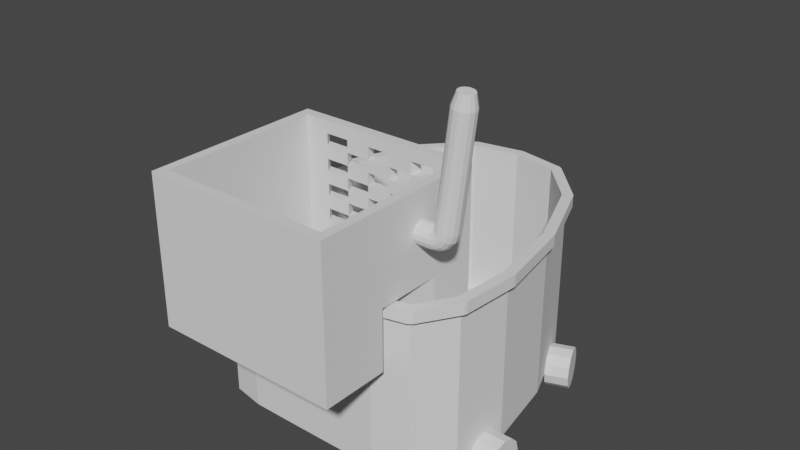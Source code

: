 # Source: mop_bucket.blend  (saved by Blender 3.3.6; exported with 4.5.12 LTS)
import bpy
from mathutils import Matrix  # noqa: F401  (used for matrix-valued properties, if any)

bpy.ops.wm.read_factory_settings(use_empty=True)
scene = bpy.context.scene
scene.name = 'Scene'

# ---- collections
col_collection = bpy.data.collections.new('Collection'); scene.collection.children.link(col_collection)

# ---- world
world_world = bpy.data.worlds.new('World'); scene.world = world_world
world_world.use_nodes = True; world_world.node_tree.nodes.clear()
_N = world_world.node_tree.nodes; _L = world_world.node_tree.links
n0 = _N.new('ShaderNodeOutputWorld'); n0.name = 'World Output'; n0.location = (300, 300)
n1 = _N.new('ShaderNodeBackground'); n1.name = 'Background'; n1.location = (10, 300)
n1.inputs[0].default_value = (0.05088, 0.05088, 0.05088, 1.0)
_L.new(n1.outputs[0], n0.inputs[0])
n0.is_active_output = True
world_world.color = (0.05088, 0.05088, 0.05088)
world_world.use_sun_shadow = False
world_world.sun_shadow_jitter_overblur = 0.0

# ---- meshes
me_cylinder = bpy.data.meshes.new('Cylinder')
me_cylinder.from_pydata([(0.0, 0.906, -0.195), (0.0, 0.8896, 0.4682), (0.1878, 0.8709, -0.195), (0.1797, 0.856, 0.4682), (0.3503, 0.6965, -0.195), (0.3364, 0.6878, 0.4682), (0.4655, 0.3959, -0.195), (0.4499, 0.3916, 0.4682), (0.5178, 0.08754, -0.195), (0.5016, 0.0868, 0.4682), (0.5001, -0.1423, -0.195), (0.4844, -0.1371, 0.4682), (0.4119, -0.2834, -0.195), (0.4018, -0.2692, 0.4682), (0.2737, -0.316, -0.195), (0.2718, -0.2999, 0.4682), (0.09555, -0.317, -0.195), (0.0955, -0.3009, 0.4682), (-0.09555, -0.317, -0.195), (-0.0955, -0.3009, 0.4682), (-0.2737, -0.316, -0.195), (-0.2723, -0.2999, 0.4682), (-0.3988, -0.2934, -0.195), (-0.3892, -0.2787, 0.4682), (-0.5001, -0.1423, -0.195), (-0.4844, -0.1368, 0.4682), (-0.5178, 0.08754, -0.195), (-0.5016, 0.0868, 0.4682), (-0.4655, 0.3959, -0.195), (-0.4499, 0.3916, 0.4682), (-0.3503, 0.6965, -0.195), (-0.3364, 0.6878, 0.4682), (-0.1878, 0.8709, -0.195), (-0.1797, 0.856, 0.4682), (0.0, 0.906, -0.195), (0.1878, 0.8709, -0.195), (0.3503, 0.6965, -0.195), (0.4655, 0.3959, -0.195), (0.5178, 0.08754, -0.195), (0.5001, -0.1423, -0.195), (0.4119, -0.2834, -0.195), (0.2737, -0.316, -0.195), (0.09555, -0.317, -0.195), (-0.09555, -0.317, -0.195), (-0.2737, -0.316, -0.195), (-0.3988, -0.2934, -0.195), (-0.5001, -0.1423, -0.195), (-0.5178, 0.08754, -0.195), (-0.4655, 0.3959, -0.195), (-0.3503, 0.6965, -0.195), (-0.1878, 0.8709, -0.195), (0.1878, 0.8709, 0.4682), (0.0, 0.906, 0.4682), (0.3503, 0.6965, 0.4682), (0.4655, 0.3959, 0.4682), (0.5178, 0.08754, 0.4682), (0.5001, -0.1423, 0.4682), (0.4119, -0.2834, 0.4682), (0.2737, -0.316, 0.4682), (0.09555, -0.317, 0.4682), (-0.09555, -0.317, 0.4682), (-0.2737, -0.316, 0.4682), (-0.3988, -0.2934, 0.4682), (-0.5001, -0.1423, 0.4682), (-0.5178, 0.08754, 0.4682), (-0.4655, 0.3959, 0.4682), (-0.3503, 0.6965, 0.4682), (-0.1878, 0.8709, 0.4682), (0.0, 0.8896, -0.195), (0.1797, 0.856, -0.195), (0.3364, 0.6878, -0.195), (0.4499, 0.3916, -0.195), (0.5016, 0.0868, -0.195), (0.4844, -0.1371, -0.195), (0.4018, -0.2692, -0.195), (0.2718, -0.2999, -0.195), (0.0955, -0.3009, -0.195), (-0.0955, -0.3009, -0.195), (-0.2723, -0.2999, -0.195), (-0.3892, -0.2787, -0.195), (-0.4844, -0.1368, -0.195), (-0.5016, 0.0868, -0.195), (-0.4499, 0.3916, -0.195), (-0.3364, 0.6878, -0.195), (-0.1797, 0.856, -0.195), (0.0, 0.906, 0.4231), (0.1878, 0.8709, 0.4231), (0.3503, 0.6965, 0.4231), (0.4655, 0.3959, 0.4231), (0.5178, 0.08754, 0.4231), (0.5001, -0.1423, 0.4231), (0.4119, -0.2834, 0.4231), (0.2737, -0.316, 0.4231), (0.09555, -0.317, 0.4231), (-0.09555, -0.317, 0.4231), (-0.2737, -0.316, 0.4231), (-0.3988, -0.2934, 0.4231), (-0.5001, -0.1423, 0.4231), (-0.5178, 0.08754, 0.4231), (-0.4655, 0.3959, 0.4231), (-0.3503, 0.6965, 0.4231), (-0.1878, 0.8709, 0.4231), (0.1924, 0.8954, 0.4682), (0.004594, 0.9305, 0.4682), (0.004594, 0.9305, 0.4231), (0.1924, 0.8954, 0.4231), (-0.004594, 0.9305, 0.4231), (-0.004594, 0.9305, 0.4682), (-0.1924, 0.8954, 0.4682), (-0.1924, 0.8954, 0.4231), (-0.2061, 0.8879, 0.4682), (-0.3686, 0.7136, 0.4682), (-0.3686, 0.7136, 0.4231), (-0.2061, 0.8879, 0.4231), (-0.3737, 0.7055, 0.4682), (-0.4888, 0.4048, 0.4682), (-0.4888, 0.4048, 0.4231), (-0.3737, 0.7055, 0.4231), (-0.4901, 0.4001, 0.4682), (-0.5424, 0.09172, 0.4682), (-0.5424, 0.09172, 0.4231), (-0.4901, 0.4001, 0.4231), (-0.5427, 0.08563, 0.4682), (-0.5251, -0.1442, 0.4682), (-0.5251, -0.1442, 0.4231), (-0.5427, 0.08563, 0.4231), (-0.5209, -0.1562, 0.4682), (-0.4196, -0.3073, 0.4682), (-0.4196, -0.3073, 0.4231), (-0.5209, -0.1562, 0.4231), (-0.2739, -0.341, 0.4682), (-0.09569, -0.342, 0.4682), (-0.09569, -0.342, 0.4231), (-0.2739, -0.341, 0.4231), (-0.4033, -0.318, 0.4682), (-0.2782, -0.3406, 0.4682), (-0.2782, -0.3406, 0.4231), (-0.4033, -0.318, 0.4231), (-0.09555, -0.342, 0.4682), (0.09555, -0.342, 0.4682), (0.09555, -0.342, 0.4231), (-0.09555, -0.342, 0.4231), (0.09569, -0.342, 0.4682), (0.2739, -0.341, 0.4682), (0.2739, -0.341, 0.4231), (0.09569, -0.342, 0.4231), (0.2795, -0.3403, 0.4682), (0.4177, -0.3077, 0.4682), (0.4177, -0.3077, 0.4231), (0.2795, -0.3403, 0.4231), (0.4331, -0.2967, 0.4682), (0.5213, -0.1556, 0.4682), (0.5213, -0.1556, 0.4231), (0.4331, -0.2967, 0.4231), (0.5251, -0.1442, 0.4682), (0.5427, 0.08563, 0.4682), (0.5427, 0.08563, 0.4231), (0.5251, -0.1442, 0.4231), (0.5424, 0.09172, 0.4682), (0.4901, 0.4001, 0.4682), (0.4901, 0.4001, 0.4231), (0.5424, 0.09172, 0.4231), (0.4888, 0.4048, 0.4682), (0.3737, 0.7055, 0.4682), (0.3737, 0.7055, 0.4231), (0.4888, 0.4048, 0.4231), (0.3686, 0.7136, 0.4682), (0.2061, 0.8879, 0.4682), (0.2061, 0.8879, 0.4231), (0.3686, 0.7136, 0.4231)], [], [(52, 51, 102, 103), (116, 121, 118, 115), (99, 121, 116), (55, 56, 154, 155), (115, 118, 65), (112, 117, 114, 111), (59, 93, 145, 142), (60, 94, 141, 138), (66, 111, 114), (61, 62, 134, 135), (62, 63, 126, 127), (100, 117, 112), (113, 110, 108, 109), (100, 99, 116, 117), (33, 31, 83, 84), (113, 109, 101), (108, 110, 67), (1, 33, 84, 68), (1, 3, 51, 52), (3, 5, 53, 51), (5, 7, 54, 53), (7, 9, 55, 54), (9, 11, 56, 55), (11, 13, 57, 56), (13, 15, 58, 57), (15, 17, 59, 58), (17, 19, 60, 59), (19, 21, 61, 60), (21, 23, 62, 61), (23, 25, 63, 62), (25, 27, 64, 63), (27, 29, 65, 64), (29, 31, 66, 65), (31, 33, 67, 66), (33, 1, 52, 67), (69, 68, 34, 35), (70, 69, 35, 36), (71, 70, 36, 37), (72, 71, 37, 38), (73, 72, 38, 39), (74, 73, 39, 40), (75, 74, 40, 41), (76, 75, 41, 42), (77, 76, 42, 43), (78, 77, 43, 44), (79, 78, 44, 45), (80, 79, 45, 46), (81, 80, 46, 47), (82, 81, 47, 48), (83, 82, 48, 49), (84, 83, 49, 50), (68, 84, 50, 34), (31, 29, 82, 83), (29, 27, 81, 82), (27, 25, 80, 81), (25, 23, 79, 80), (23, 21, 78, 79), (21, 19, 77, 78), (19, 17, 76, 77), (17, 15, 75, 76), (15, 13, 74, 75), (13, 11, 73, 74), (11, 9, 72, 73), (9, 7, 71, 72), (7, 5, 70, 71), (5, 3, 69, 70), (3, 1, 68, 69), (69, 68, 84, 83, 82, 81, 80, 79, 78, 77, 76, 75, 74, 73, 72, 71, 70), (32, 101, 85, 0), (30, 100, 101, 32), (28, 99, 100, 30), (26, 98, 99, 28), (24, 97, 98, 26), (22, 96, 97, 24), (20, 95, 96, 22), (18, 94, 95, 20), (16, 93, 94, 18), (14, 92, 93, 16), (12, 91, 92, 14), (10, 90, 91, 12), (8, 89, 90, 10), (6, 88, 89, 8), (4, 87, 88, 6), (2, 86, 87, 4), (0, 85, 86, 2), (104, 103, 102, 105), (86, 85, 104, 105), (107, 103, 104, 106), (107, 52, 103), (109, 108, 107, 106), (104, 85, 106), (85, 101, 109, 106), (67, 52, 107, 108), (112, 111, 110, 113), (66, 67, 110, 111), (168, 105, 102, 167), (101, 100, 112, 113), (116, 115, 114, 117), (168, 86, 105), (102, 51, 167), (65, 66, 114, 115), (120, 119, 118, 121), (64, 65, 118, 119), (99, 98, 120, 121), (166, 163, 164, 169), (124, 123, 122, 125), (98, 97, 124, 125), (63, 64, 122, 123), (163, 166, 53), (128, 127, 126, 129), (169, 164, 87), (149, 146, 143, 144), (97, 96, 128, 129), (132, 131, 130, 133), (60, 61, 130, 131), (95, 94, 132, 133), (94, 60, 131, 132), (136, 135, 134, 137), (144, 92, 149), (96, 95, 136, 137), (146, 58, 143), (140, 139, 138, 141), (59, 60, 138, 139), (94, 93, 140, 141), (93, 59, 139, 140), (144, 143, 142, 145), (93, 92, 144, 145), (58, 59, 142, 143), (153, 150, 147, 148), (148, 147, 146, 149), (153, 148, 91), (92, 91, 148, 149), (57, 58, 146, 147), (152, 151, 150, 153), (91, 90, 152, 153), (56, 57, 150, 151), (90, 157, 152), (156, 155, 154, 157), (89, 161, 156), (90, 89, 156, 157), (154, 56, 151), (160, 159, 158, 161), (54, 55, 158, 159), (89, 88, 160, 161), (158, 55, 155), (164, 163, 162, 165), (53, 54, 162, 163), (88, 87, 164, 165), (159, 162, 54), (168, 167, 166, 169), (147, 150, 57), (87, 86, 168, 169), (51, 53, 166, 167), (154, 151, 152, 157), (158, 155, 156, 161), (88, 165, 160), (162, 159, 160, 165), (98, 125, 120), (119, 122, 64), (120, 125, 122, 119), (97, 129, 124), (123, 126, 63), (124, 129, 126, 123), (96, 137, 128), (62, 127, 134), (128, 137, 134, 127), (61, 135, 130), (133, 136, 95), (133, 130, 135, 136)])
_uv = me_cylinder.uv_layers.new(name='UVMap')
_uv.uv.foreach_set('vector', [0.25, 0.49, 0.3367, 0.4738, 0.3367, 0.4738, 0.25, 0.49, 0.1765, 0.966, 0.1765, 0.966, 0.1765, 1.0, 0.03516, 0.357, 0.1765, 0.966, 0.1765, 0.966, 0.1765, 0.966, 0.489, 0.2721, 0.4808, 0.1843, 0.4808, 0.1843, 0.489, 0.2721, 0.03516, 0.357, 0.03516, 0.357, 0.03516, 0.357, 0.1176, 0.966, 0.1176, 0.966, 0.1176, 1.0, 0.08831, 0.4274, 0.5294, 1.0, 0.5294, 0.966, 0.5294, 0.966, 0.5294, 1.0, 0.4706, 1.0, 0.4706, 0.966, 0.4706, 0.966, 0.4706, 1.0, 0.08831, 0.4274, 0.08831, 0.4274, 0.08831, 0.4274, 0.1237, 0.04595, 0.05848, 0.1054, 0.05848, 0.1054, 0.1237, 0.04595, 0.05848, 0.1054, 0.01916, 0.1843, 0.01916, 0.1843, 0.05848, 0.1054, 0.1176, 0.966, 0.1176, 0.966, 0.1176, 0.966, 0.05882, 0.966, 0.05882, 1.0, 0.1633, 0.4738, 0.05882, 0.966, 0.1176, 0.966, 0.1765, 0.966, 0.1765, 0.966, 0.1176, 0.966, 0.1671, 0.4697, 0.09473, 0.4248, 0.5947, 0.4248, 0.6671, 0.4697, 0.05882, 0.966, 0.05882, 0.966, 0.05882, 0.966, 0.1633, 0.4738, 0.1633, 0.4738, 0.1633, 0.4738, 0.25, 0.4844, 0.1671, 0.4697, 0.6671, 0.4697, 0.75, 0.4844, 0.25, 0.4844, 0.3329, 0.4697, 0.3367, 0.4738, 0.25, 0.49, 0.3329, 0.4697, 0.4053, 0.4248, 0.4117, 0.4274, 0.3367, 0.4738, 0.4053, 0.4248, 0.4576, 0.3543, 0.4648, 0.357, 0.4117, 0.4274, 0.4576, 0.3543, 0.4815, 0.2694, 0.489, 0.2721, 0.4648, 0.357, 0.4815, 0.2694, 0.4736, 0.1834, 0.4808, 0.1843, 0.489, 0.2721, 0.4736, 0.1834, 0.4367, 0.109, 0.4415, 0.1054, 0.4808, 0.1843, 0.4367, 0.109, 0.3755, 0.05531, 0.3763, 0.04595, 0.4415, 0.1054, 0.3755, 0.05531, 0.2941, 0.02458, 0.2941, 0.01409, 0.3763, 0.04595, 0.2941, 0.02458, 0.2059, 0.02461, 0.2059, 0.01409, 0.2941, 0.01409, 0.2059, 0.02461, 0.1238, 0.05606, 0.1237, 0.04595, 0.2059, 0.01409, 0.1238, 0.05606, 0.06389, 0.1083, 0.05848, 0.1054, 0.1237, 0.04595, 0.06389, 0.1083, 0.02607, 0.1839, 0.01916, 0.1843, 0.05848, 0.1054, 0.02607, 0.1839, 0.01847, 0.2694, 0.01102, 0.2721, 0.01916, 0.1843, 0.01847, 0.2694, 0.04236, 0.3543, 0.03516, 0.357, 0.01102, 0.2721, 0.04236, 0.3543, 0.09473, 0.4248, 0.08831, 0.4274, 0.03516, 0.357, 0.09473, 0.4248, 0.1671, 0.4697, 0.1633, 0.4738, 0.08831, 0.4274, 0.1671, 0.4697, 0.25, 0.4844, 0.25, 0.49, 0.1633, 0.4738, 0.8329, 0.4697, 0.75, 0.4844, 0.75, 0.49, 0.8367, 0.4738, 0.9053, 0.4248, 0.8329, 0.4697, 0.8367, 0.4738, 0.9117, 0.4274, 0.9576, 0.3543, 0.9053, 0.4248, 0.9117, 0.4274, 0.9648, 0.357, 0.9815, 0.2694, 0.9576, 0.3543, 0.9648, 0.357, 0.989, 0.2721, 0.9736, 0.1834, 0.9815, 0.2694, 0.989, 0.2721, 0.9808, 0.1843, 0.9367, 0.109, 0.9736, 0.1834, 0.9808, 0.1843, 0.9415, 0.1054, 0.8755, 0.05531, 0.9367, 0.109, 0.9415, 0.1054, 0.8763, 0.04595, 0.7941, 0.02458, 0.8755, 0.05531, 0.8763, 0.04595, 0.7941, 0.01409, 0.7059, 0.02461, 0.7941, 0.02458, 0.7941, 0.01409, 0.7059, 0.01409, 0.6238, 0.05606, 0.7059, 0.02461, 0.7059, 0.01409, 0.6237, 0.04595, 0.5639, 0.1083, 0.6238, 0.05606, 0.6237, 0.04595, 0.5585, 0.1054, 0.5261, 0.1839, 0.5639, 0.1083, 0.5585, 0.1054, 0.5192, 0.1843, 0.5185, 0.2694, 0.5261, 0.1839, 0.5192, 0.1843, 0.511, 0.2721, 0.5424, 0.3543, 0.5185, 0.2694, 0.511, 0.2721, 0.5352, 0.357, 0.5947, 0.4248, 0.5424, 0.3543, 0.5352, 0.357, 0.5883, 0.4274, 0.6671, 0.4697, 0.5947, 0.4248, 0.5883, 0.4274, 0.6633, 0.4738, 0.75, 0.4844, 0.6671, 0.4697, 0.6633, 0.4738, 0.75, 0.49, 0.09473, 0.4248, 0.04236, 0.3543, 0.5424, 0.3543, 0.5947, 0.4248, 0.04236, 0.3543, 0.01847, 0.2694, 0.5185, 0.2694, 0.5424, 0.3543, 0.01847, 0.2694, 0.02607, 0.1839, 0.5261, 0.1839, 0.5185, 0.2694, 0.02607, 0.1839, 0.06389, 0.1083, 0.5639, 0.1083, 0.5261, 0.1839, 0.06389, 0.1083, 0.1238, 0.05606, 0.6238, 0.05606, 0.5639, 0.1083, 0.1238, 0.05606, 0.2059, 0.02461, 0.7059, 0.02461, 0.6238, 0.05606, 0.2059, 0.02461, 0.2941, 0.02458, 0.7941, 0.02458, 0.7059, 0.02461, 0.2941, 0.02458, 0.3755, 0.05531, 0.8755, 0.05531, 0.7941, 0.02458, 0.3755, 0.05531, 0.4367, 0.109, 0.9367, 0.109, 0.8755, 0.05531, 0.4367, 0.109, 0.4736, 0.1834, 0.9736, 0.1834, 0.9367, 0.109, 0.4736, 0.1834, 0.4815, 0.2694, 0.9815, 0.2694, 0.9736, 0.1834, 0.4815, 0.2694, 0.4576, 0.3543, 0.9576, 0.3543, 0.9815, 0.2694, 0.4576, 0.3543, 0.4053, 0.4248, 0.9053, 0.4248, 0.9576, 0.3543, 0.4053, 0.4248, 0.3329, 0.4697, 0.8329, 0.4697, 0.9053, 0.4248, 0.3329, 0.4697, 0.25, 0.4844, 0.75, 0.4844, 0.8329, 0.4697, 0.0, 0.0, 0.0, 0.0, 0.0, 0.0, 0.0, 0.0, 0.0, 0.0, 0.0, 0.0, 0.0, 0.0, 0.0, 0.0, 0.0, 0.0, 0.0, 0.0, 0.0, 0.0, 0.0, 0.0, 0.0, 0.0, 0.0, 0.0, 0.0, 0.0, 0.0, 0.0, 0.0, 0.0, 0.05882, 0.5, 0.05882, 0.966, 5.215e-08, 0.966, 5.215e-08, 0.5, 0.1176, 0.5, 0.1176, 0.966, 0.05882, 0.966, 0.05882, 0.5, 0.1765, 0.5, 0.1765, 0.966, 0.1176, 0.966, 0.1176, 0.5, 0.2353, 0.5, 0.2353, 0.966, 0.1765, 0.966, 0.1765, 0.5, 0.2941, 0.5, 0.2941, 0.966, 0.2353, 0.966, 0.2353, 0.5, 0.3529, 0.5, 0.3529, 0.966, 0.2941, 0.966, 0.2941, 0.5, 0.4118, 0.5, 0.4118, 0.966, 0.3529, 0.966, 0.3529, 0.5, 0.4706, 0.5, 0.4706, 0.966, 0.4118, 0.966, 0.4118, 0.5, 0.5294, 0.5, 0.5294, 0.966, 0.4706, 0.966, 0.4706, 0.5, 0.5882, 0.5, 0.5882, 0.966, 0.5294, 0.966, 0.5294, 0.5, 0.6471, 0.5, 0.6471, 0.966, 0.5882, 0.966, 0.5882, 0.5, 0.7059, 0.5, 0.7059, 0.966, 0.6471, 0.966, 0.6471, 0.5, 0.7647, 0.5, 0.7647, 0.966, 0.7059, 0.966, 0.7059, 0.5, 0.8235, 0.5, 0.8235, 0.966, 0.7647, 0.966, 0.7647, 0.5, 0.8824, 0.5, 0.8824, 0.966, 0.8235, 0.966, 0.8235, 0.5, 0.9412, 0.5, 0.9412, 0.966, 0.8824, 0.966, 0.8824, 0.5, 1.0, 0.5, 1.0, 0.966, 0.9412, 0.966, 0.9412, 0.5, 1.0, 0.966, 1.0, 1.0, 0.9412, 1.0, 0.9412, 0.966, 0.9412, 0.966, 1.0, 0.966, 1.0, 0.966, 0.9412, 0.966, 5.215e-08, 1.0, 1.0, 1.0, 1.0, 0.966, 5.215e-08, 0.966, 0.25, 0.49, 0.25, 0.49, 0.25, 0.49, 0.05882, 0.966, 0.05882, 1.0, 5.215e-08, 1.0, 5.215e-08, 0.966, 1.0, 0.966, 1.0, 0.966, 5.215e-08, 0.966, 5.215e-08, 0.966, 0.05882, 0.966, 0.05882, 0.966, 5.215e-08, 0.966, 0.1633, 0.4738, 0.25, 0.49, 0.25, 0.49, 0.1633, 0.4738, 0.1176, 0.966, 0.1176, 1.0, 0.05882, 1.0, 0.05882, 0.966, 0.08831, 0.4274, 0.1633, 0.4738, 0.1633, 0.4738, 0.08831, 0.4274, 0.9412, 0.966, 0.9412, 0.966, 0.3367, 0.4738, 0.9412, 1.0, 0.05882, 0.966, 0.1176, 0.966, 0.1176, 0.966, 0.05882, 0.966, 0.1765, 0.966, 0.1765, 1.0, 0.1176, 1.0, 0.1176, 0.966, 0.9412, 0.966, 0.9412, 0.966, 0.9412, 0.966, 0.3367, 0.4738, 0.3367, 0.4738, 0.3367, 0.4738, 0.03516, 0.357, 0.08831, 0.4274, 0.08831, 0.4274, 0.03516, 0.357, 0.2353, 0.966, 0.2353, 1.0, 0.1765, 1.0, 0.1765, 0.966, 0.01102, 0.2721, 0.03516, 0.357, 0.03516, 0.357, 0.01102, 0.2721, 0.1765, 0.966, 0.2353, 0.966, 0.2353, 0.966, 0.1765, 0.966, 0.8824, 1.0, 0.8824, 1.0, 0.8824, 0.966, 0.8824, 0.966, 0.2941, 0.966, 0.2941, 1.0, 0.2353, 1.0, 0.2353, 0.966, 0.2353, 0.966, 0.2941, 0.966, 0.2941, 0.966, 0.2353, 0.966, 0.01916, 0.1843, 0.01102, 0.2721, 0.01102, 0.2721, 0.01916, 0.1843, 0.4117, 0.4274, 0.4117, 0.4274, 0.4117, 0.4274, 0.3529, 0.966, 0.3529, 1.0, 0.2941, 1.0, 0.2941, 0.966, 0.8824, 0.966, 0.8824, 0.966, 0.8824, 0.966, 0.5882, 0.966, 0.5882, 1.0, 0.3763, 0.04595, 0.5882, 0.966, 0.2941, 0.966, 0.3529, 0.966, 0.3529, 0.966, 0.2941, 0.966, 0.4706, 0.966, 0.4706, 1.0, 0.4118, 1.0, 0.4118, 0.966, 0.2059, 0.01409, 0.1237, 0.04595, 0.1237, 0.04595, 0.2059, 0.01409, 0.4118, 0.966, 0.4706, 0.966, 0.4706, 0.966, 0.4118, 0.966, 0.4706, 0.966, 0.4706, 1.0, 0.4706, 1.0, 0.4706, 0.966, 0.4118, 0.966, 0.4118, 1.0, 0.3529, 1.0, 0.3529, 0.966, 0.5882, 0.966, 0.5882, 0.966, 0.5882, 0.966, 0.3529, 0.966, 0.4118, 0.966, 0.4118, 0.966, 0.3529, 0.966, 0.3763, 0.04595, 0.3763, 0.04595, 0.3763, 0.04595, 0.5294, 0.966, 0.5294, 1.0, 0.4706, 1.0, 0.4706, 0.966, 0.2941, 0.01409, 0.2059, 0.01409, 0.2059, 0.01409, 0.2941, 0.01409, 0.4706, 0.966, 0.5294, 0.966, 0.5294, 0.966, 0.4706, 0.966, 0.5294, 0.966, 0.5294, 1.0, 0.5294, 1.0, 0.5294, 0.966, 0.5882, 0.966, 0.5882, 1.0, 0.5294, 1.0, 0.5294, 0.966, 0.5294, 0.966, 0.5882, 0.966, 0.5882, 0.966, 0.5294, 0.966, 0.3763, 0.04595, 0.2941, 0.01409, 0.2941, 0.01409, 0.3763, 0.04595, 0.6471, 0.966, 0.6471, 1.0, 0.4415, 0.1054, 0.6471, 0.966, 0.6471, 0.966, 0.6471, 1.0, 0.5882, 1.0, 0.5882, 0.966, 0.6471, 0.966, 0.6471, 0.966, 0.6471, 0.966, 0.5882, 0.966, 0.6471, 0.966, 0.6471, 0.966, 0.5882, 0.966, 0.4415, 0.1054, 0.3763, 0.04595, 0.3763, 0.04595, 0.4415, 0.1054, 0.7059, 0.966, 0.7059, 1.0, 0.6471, 1.0, 0.6471, 0.966, 0.6471, 0.966, 0.7059, 0.966, 0.7059, 0.966, 0.6471, 0.966, 0.4808, 0.1843, 0.4415, 0.1054, 0.4415, 0.1054, 0.4808, 0.1843, 0.7059, 0.966, 0.7059, 0.966, 0.7059, 0.966, 0.7647, 0.966, 0.7647, 1.0, 0.7059, 1.0, 0.7059, 0.966, 0.7647, 0.966, 0.7647, 0.966, 0.7647, 0.966, 0.7059, 0.966, 0.7647, 0.966, 0.7647, 0.966, 0.7059, 0.966, 0.4808, 0.1843, 0.4808, 0.1843, 0.4808, 0.1843, 0.8235, 0.966, 0.8235, 1.0, 0.7647, 1.0, 0.7647, 0.966, 0.4648, 0.357, 0.489, 0.2721, 0.489, 0.2721, 0.4648, 0.357, 0.7647, 0.966, 0.8235, 0.966, 0.8235, 0.966, 0.7647, 0.966, 0.489, 0.2721, 0.489, 0.2721, 0.489, 0.2721, 0.8824, 0.966, 0.8824, 1.0, 0.8235, 1.0, 0.8235, 0.966, 0.4117, 0.4274, 0.4648, 0.357, 0.4648, 0.357, 0.4117, 0.4274, 0.8235, 0.966, 0.8824, 0.966, 0.8824, 0.966, 0.8235, 0.966, 0.4648, 0.357, 0.4648, 0.357, 0.4648, 0.357, 0.9412, 0.966, 0.9412, 1.0, 0.8824, 1.0, 0.8824, 0.966, 0.4415, 0.1054, 0.4415, 0.1054, 0.4415, 0.1054, 0.8824, 0.966, 0.9412, 0.966, 0.9412, 0.966, 0.8824, 0.966, 0.3367, 0.4738, 0.4117, 0.4274, 0.4117, 0.4274, 0.3367, 0.4738, 0.7059, 1.0, 0.7059, 1.0, 0.7059, 0.966, 0.7059, 0.966, 0.7647, 1.0, 0.7647, 1.0, 0.7647, 0.966, 0.7647, 0.966, 0.8235, 0.966, 0.8235, 0.966, 0.8235, 0.966, 0.8235, 1.0, 0.8235, 1.0, 0.8235, 0.966, 0.8235, 0.966, 0.2353, 0.966, 0.2353, 0.966, 0.2353, 0.966, 0.01102, 0.2721, 0.01102, 0.2721, 0.01102, 0.2721, 0.2353, 0.966, 0.2353, 0.966, 0.2353, 1.0, 0.01102, 0.2721, 0.2941, 0.966, 0.2941, 0.966, 0.2941, 0.966, 0.01916, 0.1843, 0.01916, 0.1843, 0.01916, 0.1843, 0.2941, 0.966, 0.2941, 0.966, 0.2941, 1.0, 0.01916, 0.1843, 0.3529, 0.966, 0.3529, 0.966, 0.3529, 0.966, 0.05848, 0.1054, 0.05848, 0.1054, 0.05848, 0.1054, 0.3529, 0.966, 0.3529, 0.966, 0.3529, 1.0, 0.05848, 0.1054, 0.1237, 0.04595, 0.1237, 0.04595, 0.1237, 0.04595, 0.4118, 0.966, 0.4118, 0.966, 0.4118, 0.966, 0.4118, 0.966, 0.1237, 0.04595, 0.4118, 1.0, 0.4118, 0.966])
me_cylinder.use_mirror_x = True
me_cylinder.use_mirror_y = True
me_cylinder.use_mirror_z = True
me_cylinder.update()
me_cube_001 = bpy.data.meshes.new('Cube.001')
me_cube_001.from_pydata([(-0.361, -0.2724, -0.2739), (-0.361, -0.2724, 0.4), (-0.361, 0.3703, -0.4), (-0.361, 0.3703, 0.4), (0.361, -0.2724, -0.2739), (0.361, -0.2724, 0.4), (0.361, 0.3703, -0.4), (0.361, 0.3703, 0.4), (-0.4, 0.4097, -0.4), (-0.4, -0.3114, -0.2739), (-0.4, -0.3114, 0.4), (-0.4, 0.4097, 0.4), (0.4, 0.4097, -0.4), (0.4, 0.4097, 0.4), (0.4, -0.3114, -0.2739), (0.4, -0.3114, 0.4), (-0.4, 0.2186, -0.4), (-0.4, 0.2186, 0.4), (-0.361, 0.02972, -0.4), (-0.361, 0.206, 0.4), (0.4, 0.2181, -0.4), (0.4, 0.2181, 0.4), (0.361, 0.02926, -0.4), (0.361, 0.2055, 0.4), (0.4, -0.04663, 0.4), (0.361, -0.03344, 0.4), (0.4, -0.04663, -0.2739), (0.361, -0.03344, -0.2739), (-0.4, -0.04637, -0.2739), (-0.361, -0.03321, -0.2739), (-0.4, -0.04637, 0.4), (-0.361, -0.03321, 0.4), (-0.361, -0.2724, 0.0), (0.361, -0.2724, 0.0), (0.361, 0.3703, 0.0), (-0.361, 0.3703, 0.0), (-0.361, 0.02972, 0.0), (0.361, 0.02926, 0.0), (0.361, -0.03344, 0.0), (-0.361, -0.03321, 0.0), (-0.4, -0.3114, 0.0), (-0.4, 0.4097, 0.0), (0.4, 0.4097, 0.0), (0.4, -0.3114, 0.0), (-0.4, 0.2186, 0.0), (0.4, 0.2181, 0.0), (0.4, -0.04663, 0.0), (-0.4, -0.04637, 0.0), (-0.4, 0.4097, -0.05714), (-0.4, 0.4097, -0.1143), (-0.4, 0.4097, -0.1714), (-0.4, 0.4097, -0.2286), (-0.4, 0.4097, -0.2857), (-0.4, 0.4097, -0.3429), (0.2857, 0.4097, -0.4), (0.1714, 0.4097, -0.4), (0.05714, 0.4097, -0.4), (-0.05714, 0.4097, -0.4), (-0.1714, 0.4097, -0.4), (-0.2857, 0.4097, -0.4), (-0.2857, 0.4097, 0.4), (-0.1714, 0.4097, 0.4), (-0.05714, 0.4097, 0.4), (0.05714, 0.4097, 0.4), (0.1714, 0.4097, 0.4), (0.2857, 0.4097, 0.4), (0.4, 0.4097, -0.05714), (0.4, 0.4097, -0.1143), (0.4, 0.4097, -0.1714), (0.4, 0.4097, -0.2286), (0.4, 0.4097, -0.2857), (0.4, 0.4097, -0.3429), (0.2579, 0.3703, -0.4), (0.1547, 0.3703, -0.4), (0.05157, 0.3703, -0.4), (-0.05157, 0.3703, -0.4), (-0.1547, 0.3703, -0.4), (-0.2579, 0.3703, -0.4), (-0.2579, 0.3703, 0.4), (-0.1547, 0.3703, 0.4), (-0.05157, 0.3703, 0.4), (0.05157, 0.3703, 0.4), (0.1547, 0.3703, 0.4), (0.2579, 0.3703, 0.4), (0.361, 0.3703, -0.05714), (0.361, 0.3703, -0.1143), (0.361, 0.3703, -0.1714), (0.361, 0.3703, -0.2286), (0.361, 0.3703, -0.2857), (0.361, 0.3703, -0.3429), (-0.361, 0.3703, -0.05714), (-0.361, 0.3703, -0.1143), (-0.361, 0.3703, -0.1714), (-0.361, 0.3703, -0.2286), (-0.361, 0.3703, -0.2857), (-0.361, 0.3703, -0.3429), (0.361, 0.3703, 0.3429), (0.361, 0.3703, 0.2857), (0.361, 0.3703, 0.2286), (0.361, 0.3703, 0.1714), (0.361, 0.3703, 0.1143), (0.361, 0.3703, 0.05714), (-0.361, 0.3703, 0.3429), (-0.361, 0.3703, 0.2857), (-0.361, 0.3703, 0.2286), (-0.361, 0.3703, 0.1714), (-0.361, 0.3703, 0.1143), (-0.361, 0.3703, 0.05714), (-0.2579, 0.3703, 0.0), (-0.1547, 0.3703, 0.0), (-0.05157, 0.3703, 0.0), (0.05157, 0.3703, 0.0), (0.1547, 0.3703, 0.0), (0.2579, 0.3703, 0.0), (-0.4, 0.4097, 0.3429), (-0.4, 0.4097, 0.2857), (-0.4, 0.4097, 0.2286), (-0.4, 0.4097, 0.1714), (-0.4, 0.4097, 0.1143), (-0.4, 0.4097, 0.05714), (0.4, 0.4097, 0.3429), (0.4, 0.4097, 0.2857), (0.4, 0.4097, 0.2286), (0.4, 0.4097, 0.1714), (0.4, 0.4097, 0.1143), (0.4, 0.4097, 0.05714), (-0.2857, 0.4097, 0.0), (-0.1714, 0.4097, 0.0), (-0.05714, 0.4097, 0.0), (0.05714, 0.4097, 0.0), (0.1714, 0.4097, 0.0), (0.2857, 0.4097, 0.0), (-0.2857, 0.4097, -0.3429), (-0.1714, 0.4097, -0.3429), (-0.05714, 0.4097, -0.3429), (0.05714, 0.4097, -0.3429), (0.1714, 0.4097, -0.3429), (0.2857, 0.4097, -0.3429), (-0.2857, 0.4097, -0.2857), (-0.1714, 0.4097, -0.2857), (-0.05714, 0.4097, -0.2857), (0.05714, 0.4097, -0.2857), (0.1714, 0.4097, -0.2857), (0.2857, 0.4097, -0.2857), (-0.2857, 0.4097, -0.2286), (-0.1714, 0.4097, -0.2286), (-0.05714, 0.4097, -0.2286), (0.05714, 0.4097, -0.2286), (0.1714, 0.4097, -0.2286), (0.2857, 0.4097, -0.2286), (-0.2857, 0.4097, -0.1714), (-0.1714, 0.4097, -0.1714), (-0.05714, 0.4097, -0.1714), (0.05714, 0.4097, -0.1714), (0.1714, 0.4097, -0.1714), (0.2857, 0.4097, -0.1714), (-0.2857, 0.4097, -0.1143), (-0.1714, 0.4097, -0.1143), (-0.05714, 0.4097, -0.1143), (0.05714, 0.4097, -0.1143), (0.1714, 0.4097, -0.1143), (0.2857, 0.4097, -0.1143), (-0.2857, 0.4097, -0.05714), (-0.1714, 0.4097, -0.05714), (-0.05714, 0.4097, -0.05714), (0.05714, 0.4097, -0.05714), (0.1714, 0.4097, -0.05714), (0.2857, 0.4097, -0.05714), (0.2579, 0.3703, 0.3429), (0.2579, 0.3703, 0.2857), (0.2579, 0.3703, 0.2286), (0.2579, 0.3703, 0.1714), (0.2579, 0.3703, 0.1143), (0.2579, 0.3703, 0.05714), (0.1547, 0.3703, 0.3429), (0.1547, 0.3703, 0.2857), (0.1547, 0.3703, 0.2286), (0.1547, 0.3703, 0.1714), (0.1547, 0.3703, 0.1143), (0.1547, 0.3703, 0.05714), (0.05157, 0.3703, 0.3429), (0.05157, 0.3703, 0.2857), (0.05157, 0.3703, 0.2286), (0.05157, 0.3703, 0.1714), (0.05157, 0.3703, 0.1143), (0.05157, 0.3703, 0.05714), (-0.05157, 0.3703, 0.3429), (-0.05157, 0.3703, 0.2857), (-0.05157, 0.3703, 0.2286), (-0.05157, 0.3703, 0.1714), (-0.05157, 0.3703, 0.1143), (-0.05157, 0.3703, 0.05714), (-0.1547, 0.3703, 0.3429), (-0.1547, 0.3703, 0.2857), (-0.1547, 0.3703, 0.2286), (-0.1547, 0.3703, 0.1714), (-0.1547, 0.3703, 0.1143), (-0.1547, 0.3703, 0.05714), (-0.2579, 0.3703, 0.3429), (-0.2579, 0.3703, 0.2857), (-0.2579, 0.3703, 0.2286), (-0.2579, 0.3703, 0.1714), (-0.2579, 0.3703, 0.1143), (-0.2579, 0.3703, 0.05714), (0.2579, 0.3703, -0.05714), (0.2579, 0.3703, -0.1143), (0.2579, 0.3703, -0.1714), (0.2579, 0.3703, -0.2286), (0.2579, 0.3703, -0.2857), (0.2579, 0.3703, -0.3429), (0.1547, 0.3703, -0.05714), (0.1547, 0.3703, -0.1143), (0.1547, 0.3703, -0.1714), (0.1547, 0.3703, -0.2286), (0.1547, 0.3703, -0.2857), (0.1547, 0.3703, -0.3429), (0.05157, 0.3703, -0.05714), (0.05157, 0.3703, -0.1143), (0.05157, 0.3703, -0.1714), (0.05157, 0.3703, -0.2286), (0.05157, 0.3703, -0.2857), (0.05157, 0.3703, -0.3429), (-0.05157, 0.3703, -0.05714), (-0.05157, 0.3703, -0.1143), (-0.05157, 0.3703, -0.1714), (-0.05157, 0.3703, -0.2286), (-0.05157, 0.3703, -0.2857), (-0.05157, 0.3703, -0.3429), (-0.1547, 0.3703, -0.05714), (-0.1547, 0.3703, -0.1143), (-0.1547, 0.3703, -0.1714), (-0.1547, 0.3703, -0.2286), (-0.1547, 0.3703, -0.2857), (-0.1547, 0.3703, -0.3429), (-0.2579, 0.3703, -0.05714), (-0.2579, 0.3703, -0.1143), (-0.2579, 0.3703, -0.1714), (-0.2579, 0.3703, -0.2286), (-0.2579, 0.3703, -0.2857), (-0.2579, 0.3703, -0.3429), (-0.2857, 0.4097, 0.05714), (-0.1714, 0.4097, 0.05714), (-0.05714, 0.4097, 0.05714), (0.05714, 0.4097, 0.05714), (0.1714, 0.4097, 0.05714), (0.2857, 0.4097, 0.05714), (-0.2857, 0.4097, 0.1143), (-0.1714, 0.4097, 0.1143), (-0.05714, 0.4097, 0.1143), (0.05714, 0.4097, 0.1143), (0.1714, 0.4097, 0.1143), (0.2857, 0.4097, 0.1143), (-0.2857, 0.4097, 0.1714), (-0.1714, 0.4097, 0.1714), (-0.05714, 0.4097, 0.1714), (0.05714, 0.4097, 0.1714), (0.1714, 0.4097, 0.1714), (0.2857, 0.4097, 0.1714), (-0.2857, 0.4097, 0.2286), (-0.1714, 0.4097, 0.2286), (-0.05714, 0.4097, 0.2286), (0.05714, 0.4097, 0.2286), (0.1714, 0.4097, 0.2286), (0.2857, 0.4097, 0.2286), (-0.2857, 0.4097, 0.2857), (-0.1714, 0.4097, 0.2857), (-0.05714, 0.4097, 0.2857), (0.05714, 0.4097, 0.2857), (0.1714, 0.4097, 0.2857), (0.2857, 0.4097, 0.2857), (-0.2857, 0.4097, 0.3429), (-0.1714, 0.4097, 0.3429), (-0.05714, 0.4097, 0.3429), (0.05714, 0.4097, 0.3429), (0.1714, 0.4097, 0.3429), (0.2857, 0.4097, 0.3429)], [], [(44, 17, 11, 114, 115, 116, 117, 118, 119, 41), (275, 65, 13, 120), (46, 24, 15, 43), (43, 15, 10, 40), (37, 34, 84, 85, 86, 87, 88, 89, 6, 22), (32, 33, 4, 0), (29, 0, 9, 28), (19, 3, 11, 17), (77, 2, 8, 59), (83, 7, 13, 65), (22, 6, 12, 20), (25, 5, 15, 24), (0, 4, 14, 9), (5, 1, 10, 15), (239, 95, 2, 77), (39, 32, 0, 29), (35, 36, 18, 2, 95, 94, 93, 92, 91, 90), (31, 19, 17, 30), (2, 18, 16, 8), (47, 30, 17, 44), (7, 23, 21, 13), (27, 38, 39, 29), (42, 125, 124, 123, 122, 121, 120, 13, 21, 45), (33, 38, 27, 4), (4, 27, 26, 14), (23, 25, 24, 21), (45, 21, 24, 46), (40, 10, 30, 47), (1, 31, 30, 10), (19, 31, 39, 36), (5, 25, 38, 33), (25, 23, 37, 38), (3, 19, 36, 35, 107, 106, 105, 104, 103, 102), (31, 1, 32, 39), (203, 107, 35, 108), (1, 5, 33, 32), (23, 7, 96, 97, 98, 99, 100, 101, 34, 37), (9, 40, 47, 28), (12, 71, 70, 69, 68, 67, 66, 42, 45, 20), (14, 43, 40, 9), (26, 46, 43, 14), (167, 131, 42, 66), (16, 44, 41, 48, 49, 50, 51, 52, 53, 8), (38, 37, 36, 39), (37, 22, 18, 36), (36, 44, 16, 18), (47, 39, 29, 28), (39, 47, 44, 36), (38, 46, 26, 27), (37, 22, 20, 45), (37, 45, 46, 38), (22, 6, 72, 73, 74, 75, 76, 77, 2, 18), (27, 29, 0, 4), (54, 137, 71, 12), (137, 143, 70, 71), (143, 149, 69, 70), (149, 155, 68, 69), (155, 161, 67, 68), (161, 167, 66, 67), (8, 53, 132, 59), (59, 132, 133, 58), (58, 133, 134, 57), (57, 134, 135, 56), (56, 135, 136, 55), (55, 136, 137, 54), (53, 52, 138, 132), (132, 138, 139, 133), (133, 139, 140, 134), (134, 140, 141, 135), (135, 141, 142, 136), (136, 142, 143, 137), (52, 51, 144, 138), (138, 144, 145, 139), (139, 145, 146, 140), (140, 146, 147, 141), (141, 147, 148, 142), (142, 148, 149, 143), (51, 50, 150, 144), (144, 150, 151, 145), (145, 151, 152, 146), (146, 152, 153, 147), (147, 153, 154, 148), (148, 154, 155, 149), (50, 49, 156, 150), (150, 156, 157, 151), (151, 157, 158, 152), (152, 158, 159, 153), (153, 159, 160, 154), (154, 160, 161, 155), (49, 48, 162, 156), (156, 162, 163, 157), (222, 228, 163, 164), (158, 164, 165, 159), (210, 216, 165, 166), (160, 166, 167, 161), (48, 41, 126, 162), (163, 162, 234, 228), (163, 127, 128, 164), (165, 164, 222, 216), (165, 129, 130, 166), (167, 166, 210, 204), (101, 173, 113, 34), (173, 179, 112, 113), (243, 244, 179, 185), (185, 191, 110, 111), (241, 242, 191, 197), (197, 203, 108, 109), (7, 83, 168, 96), (96, 168, 169, 97), (97, 169, 170, 98), (98, 170, 171, 99), (99, 171, 172, 100), (100, 172, 173, 101), (83, 82, 174, 168), (268, 274, 174, 175), (169, 175, 176, 170), (256, 262, 176, 177), (171, 177, 178, 172), (244, 250, 178, 179), (82, 81, 180, 174), (174, 180, 181, 175), (261, 267, 181, 182), (176, 182, 183, 177), (249, 255, 183, 184), (178, 184, 185, 179), (81, 80, 186, 180), (266, 272, 186, 187), (181, 187, 188, 182), (254, 260, 188, 189), (183, 189, 190, 184), (242, 248, 190, 191), (80, 79, 192, 186), (186, 192, 193, 187), (259, 265, 193, 194), (188, 194, 195, 189), (247, 253, 195, 196), (190, 196, 197, 191), (79, 78, 198, 192), (264, 270, 198, 199), (193, 199, 200, 194), (252, 258, 200, 201), (195, 201, 202, 196), (240, 246, 202, 203), (78, 3, 102, 198), (198, 102, 103, 199), (199, 103, 104, 200), (200, 104, 105, 201), (201, 105, 106, 202), (202, 106, 107, 203), (89, 209, 72, 6), (209, 215, 73, 72), (215, 221, 74, 73), (221, 227, 75, 74), (227, 233, 76, 75), (233, 239, 77, 76), (34, 113, 204, 84), (84, 204, 205, 85), (85, 205, 206, 86), (86, 206, 207, 87), (87, 207, 208, 88), (88, 208, 209, 89), (131, 167, 204, 113), (204, 210, 211, 205), (205, 211, 212, 206), (206, 212, 213, 207), (207, 213, 214, 208), (208, 214, 215, 209), (112, 111, 216, 210), (211, 210, 166, 160), (211, 217, 218, 212), (212, 218, 219, 213), (213, 219, 220, 214), (214, 220, 221, 215), (129, 165, 216, 111), (216, 222, 223, 217), (217, 223, 224, 218), (218, 224, 225, 219), (219, 225, 226, 220), (220, 226, 227, 221), (110, 109, 228, 222), (223, 222, 164, 158), (223, 229, 230, 224), (224, 230, 231, 225), (225, 231, 232, 226), (226, 232, 233, 227), (127, 163, 228, 109), (228, 234, 235, 229), (229, 235, 236, 230), (230, 236, 237, 231), (231, 237, 238, 232), (232, 238, 239, 233), (108, 35, 90, 234), (234, 90, 91, 235), (235, 91, 92, 236), (236, 92, 93, 237), (237, 93, 94, 238), (238, 94, 95, 239), (3, 78, 60, 11), (78, 79, 61, 60), (79, 80, 62, 61), (80, 81, 63, 62), (81, 82, 64, 63), (82, 83, 65, 64), (6, 72, 54, 12), (72, 73, 55, 54), (73, 74, 56, 55), (74, 75, 57, 56), (75, 76, 58, 57), (76, 77, 59, 58), (131, 245, 125, 42), (245, 251, 124, 125), (251, 257, 123, 124), (257, 263, 122, 123), (263, 269, 121, 122), (269, 275, 120, 121), (41, 119, 240, 126), (126, 240, 241, 127), (127, 241, 197, 109), (128, 242, 243, 129), (129, 243, 185, 111), (130, 244, 245, 131), (119, 118, 246, 240), (241, 240, 203, 197), (241, 247, 248, 242), (243, 242, 191, 185), (243, 249, 250, 244), (245, 244, 179, 173), (118, 117, 252, 246), (246, 252, 253, 247), (248, 247, 196, 190), (248, 254, 255, 249), (250, 249, 184, 178), (250, 256, 257, 251), (117, 116, 258, 252), (253, 252, 201, 195), (253, 259, 260, 254), (255, 254, 189, 183), (255, 261, 262, 256), (257, 256, 177, 171), (116, 115, 264, 258), (258, 264, 265, 259), (260, 259, 194, 188), (260, 266, 267, 261), (262, 261, 182, 176), (262, 268, 269, 263), (115, 114, 270, 264), (265, 264, 199, 193), (265, 271, 272, 266), (267, 266, 187, 181), (267, 273, 274, 268), (269, 268, 175, 169), (114, 11, 60, 270), (270, 60, 61, 271), (271, 61, 62, 272), (272, 62, 63, 273), (273, 63, 64, 274), (274, 64, 65, 275), (274, 275, 168, 174), (275, 269, 169, 168), (272, 273, 180, 186), (273, 267, 181, 180), (270, 271, 192, 198), (271, 265, 193, 192), (267, 268, 175, 181), (268, 262, 176, 175), (262, 263, 170, 176), (263, 257, 171, 170), (265, 266, 187, 193), (266, 260, 188, 187), (258, 259, 194, 200), (259, 253, 195, 194), (260, 261, 182, 188), (261, 255, 183, 182), (253, 254, 189, 195), (254, 248, 190, 189), (255, 256, 177, 183), (256, 250, 178, 177), (250, 251, 172, 178), (251, 245, 173, 172), (248, 249, 184, 190), (249, 243, 185, 184), (246, 247, 196, 202), (247, 241, 197, 196), (242, 128, 110, 191), (128, 127, 109, 110), (244, 130, 112, 179), (130, 129, 111, 112), (166, 130, 112, 210), (130, 131, 113, 112), (164, 128, 110, 222), (128, 129, 111, 110), (162, 126, 108, 234), (126, 127, 109, 108), (228, 229, 157, 163), (229, 223, 158, 157), (216, 217, 159, 165), (217, 211, 160, 159)])
_uv = me_cube_001.uv_layers.new(name='UVMap')
_uv.uv.foreach_set('vector', [0.5, 0.1656, 0.625, 0.1656, 0.625, 0.25, 0.6071, 0.25, 0.5893, 0.25, 0.5714, 0.25, 0.5536, 0.25, 0.5357, 0.25, 0.5179, 0.25, 0.5, 0.25, 0.6071, 0.4643, 0.625, 0.4643, 0.625, 0.5, 0.6071, 0.5, 0.5, 0.6673, 0.625, 0.6673, 0.625, 0.75, 0.5, 0.75, 0.5, 0.75, 0.625, 0.75, 0.625, 1.0, 0.5, 1.0, 0.5, 0.5885, 0.5, 0.5122, 0.4804, 0.5122, 0.4608, 0.5122, 0.4412, 0.5122, 0.4216, 0.5122, 0.402, 0.5122, 0.3824, 0.5122, 0.3628, 0.5122, 0.3628, 0.5885, 0.5, 0.7378, 0.5, 0.7378, 0.3628, 0.7378, 0.1372, 0.7378, 0.1372, 0.6631, 0.1372, 0.7378, 0.125, 0.75, 0.125, 0.6672, 0.8628, 0.5883, 0.8628, 0.5122, 0.875, 0.5, 0.875, 0.5844, 0.1694, 0.5122, 0.1372, 0.5122, 0.125, 0.5, 0.1607, 0.5, 0.6694, 0.5122, 0.6372, 0.5122, 0.625, 0.5, 0.6607, 0.5, 0.3628, 0.5885, 0.3628, 0.5122, 0.375, 0.5, 0.375, 0.5845, 0.6372, 0.6631, 0.6372, 0.7378, 0.625, 0.75, 0.625, 0.6673, 0.1372, 0.7378, 0.3628, 0.7378, 0.375, 0.75, 0.125, 0.75, 0.6372, 0.7378, 0.8628, 0.7378, 0.875, 0.75, 0.625, 0.75, 0.2166, 0.5122, 0.189, 0.5122, 0.1372, 0.5122, 0.1694, 0.5122, 0.5, 0.6631, 0.5, 0.7378, 0.1372, 0.7378, 0.1372, 0.6631, 0.5, 0.5122, 0.5, 0.5883, 0.1372, 0.5883, 0.1372, 0.5122, 0.189, 0.5122, 0.2408, 0.5122, 0.2927, 0.5122, 0.3445, 0.5122, 0.3963, 0.5122, 0.4482, 0.5122, 0.8628, 0.6631, 0.8628, 0.5883, 0.875, 0.5844, 0.875, 0.6672, 0.1372, 0.5122, 0.1372, 0.5883, 0.125, 0.5844, 0.125, 0.5, 0.5, 0.08282, 0.625, 0.08282, 0.625, 0.1656, 0.5, 0.1656, 0.6372, 0.5122, 0.6372, 0.5885, 0.625, 0.5845, 0.625, 0.5, 0.3628, 0.6631, 0.5, 0.6631, 0.5, 0.6631, 0.1372, 0.6631, 0.5, 0.5, 0.5179, 0.5, 0.5357, 0.5, 0.5536, 0.5, 0.5714, 0.5, 0.5893, 0.5, 0.6071, 0.5, 0.625, 0.5, 0.625, 0.5845, 0.5, 0.5845, 0.5, 0.7378, 0.5, 0.6631, 0.3628, 0.6631, 0.3628, 0.7378, 0.3628, 0.7378, 0.3628, 0.6631, 0.375, 0.6673, 0.375, 0.75, 0.6372, 0.5885, 0.6372, 0.6631, 0.625, 0.6673, 0.625, 0.5845, 0.5, 0.5845, 0.625, 0.5845, 0.625, 0.6673, 0.5, 0.6673, 0.5, 0.0, 0.625, 0.0, 0.625, 0.08282, 0.5, 0.08282, 0.8628, 0.7378, 0.8628, 0.6631, 0.875, 0.6672, 0.875, 0.75, 0.8628, 0.5883, 0.8628, 0.6631, 0.5, 0.6631, 0.5, 0.5883, 0.6372, 0.7378, 0.6372, 0.6631, 0.5, 0.6631, 0.5, 0.7378, 0.6372, 0.6631, 0.6372, 0.5885, 0.5, 0.5885, 0.5, 0.6631, 0.8628, 0.5122, 0.8628, 0.5883, 0.5, 0.5883, 0.5, 0.5122, 0.5518, 0.5122, 0.6037, 0.5122, 0.6555, 0.5122, 0.7073, 0.5122, 0.7592, 0.5122, 0.811, 0.5122, 0.8628, 0.6631, 0.8628, 0.7378, 0.5, 0.7378, 0.5, 0.6631, 0.5472, 0.5122, 0.5518, 0.5122, 0.5, 0.5122, 0.5, 0.5122, 0.8628, 0.7378, 0.6372, 0.7378, 0.5, 0.7378, 0.5, 0.7378, 0.6372, 0.5885, 0.6372, 0.5122, 0.6176, 0.5122, 0.598, 0.5122, 0.5784, 0.5122, 0.5588, 0.5122, 0.5392, 0.5122, 0.5196, 0.5122, 0.5, 0.5122, 0.5, 0.5885, 0.375, 0.0, 0.5, 0.0, 0.5, 0.08282, 0.375, 0.08282, 0.375, 0.5, 0.3929, 0.5, 0.4107, 0.5, 0.4286, 0.5, 0.4464, 0.5, 0.4643, 0.5, 0.4821, 0.5, 0.5, 0.5, 0.5, 0.5845, 0.375, 0.5845, 0.375, 0.75, 0.5, 0.75, 0.5, 1.0, 0.375, 1.0, 0.375, 0.6673, 0.5, 0.6673, 0.5, 0.75, 0.375, 0.75, 0.4821, 0.4643, 0.5, 0.4643, 0.5, 0.5, 0.4821, 0.5, 0.375, 0.1656, 0.5, 0.1656, 0.5, 0.25, 0.4821, 0.25, 0.4643, 0.25, 0.4464, 0.25, 0.4286, 0.25, 0.4107, 0.25, 0.3929, 0.25, 0.375, 0.25, 0.5, 0.6631, 0.5, 0.5885, 0.5, 0.5883, 0.5, 0.6631, 0.5, 0.5885, 0.3628, 0.5885, 0.1372, 0.5883, 0.5, 0.5883, 0.0, 0.0, 0.0, 0.0, 0.0, 0.0, 0.0, 0.0, 0.0, 0.0, 0.0, 0.0, 0.0, 0.0, 0.0, 0.0, 0.0, 0.0, 0.0, 0.0, 0.0, 0.0, 0.0, 0.0, 0.0, 0.0, 0.0, 0.0, 0.0, 0.0, 0.0, 0.0, 0.0, 0.0, 0.0, 0.0, 0.0, 0.0, 0.0, 0.0, 0.0, 0.0, 0.0, 0.0, 0.0, 0.0, 0.0, 0.0, 0.0, 0.0, 0.0, 0.0, 0.0, 0.0, 0.0, 0.0, 0.0, 0.0, 0.0, 0.0, 0.0, 0.0, 0.0, 0.0, 0.0, 0.0, 0.0, 0.0, 0.0, 0.0, 0.0, 0.0, 0.0, 0.0, 0.0, 0.0, 0.375, 0.4643, 0.3929, 0.4643, 0.3929, 0.5, 0.375, 0.5, 0.3929, 0.4643, 0.4107, 0.4643, 0.4107, 0.5, 0.3929, 0.5, 0.4107, 0.4643, 0.4286, 0.4643, 0.4286, 0.5, 0.4107, 0.5, 0.4286, 0.4643, 0.4464, 0.4643, 0.4464, 0.5, 0.4286, 0.5, 0.4464, 0.4643, 0.4643, 0.4643, 0.4643, 0.5, 0.4464, 0.5, 0.4643, 0.4643, 0.4821, 0.4643, 0.4821, 0.5, 0.4643, 0.5, 0.375, 0.25, 0.3929, 0.25, 0.3929, 0.2857, 0.375, 0.2857, 0.375, 0.2857, 0.3929, 0.2857, 0.3929, 0.3214, 0.375, 0.3214, 0.375, 0.3214, 0.3929, 0.3214, 0.3929, 0.3571, 0.375, 0.3571, 0.375, 0.3571, 0.3929, 0.3571, 0.3929, 0.3929, 0.375, 0.3929, 0.375, 0.3929, 0.3929, 0.3929, 0.3929, 0.4286, 0.375, 0.4286, 0.375, 0.4286, 0.3929, 0.4286, 0.3929, 0.4643, 0.375, 0.4643, 0.3929, 0.25, 0.4107, 0.25, 0.4107, 0.2857, 0.3929, 0.2857, 0.3929, 0.2857, 0.4107, 0.2857, 0.4107, 0.3214, 0.3929, 0.3214, 0.3929, 0.3214, 0.4107, 0.3214, 0.4107, 0.3571, 0.3929, 0.3571, 0.3929, 0.3571, 0.4107, 0.3571, 0.4107, 0.3929, 0.3929, 0.3929, 0.3929, 0.3929, 0.4107, 0.3929, 0.4107, 0.4286, 0.3929, 0.4286, 0.3929, 0.4286, 0.4107, 0.4286, 0.4107, 0.4643, 0.3929, 0.4643, 0.4107, 0.25, 0.4286, 0.25, 0.4286, 0.2857, 0.4107, 0.2857, 0.4107, 0.2857, 0.4286, 0.2857, 0.4286, 0.3214, 0.4107, 0.3214, 0.4107, 0.3214, 0.4286, 0.3214, 0.4286, 0.3571, 0.4107, 0.3571, 0.4107, 0.3571, 0.4286, 0.3571, 0.4286, 0.3929, 0.4107, 0.3929, 0.4107, 0.3929, 0.4286, 0.3929, 0.4286, 0.4286, 0.4107, 0.4286, 0.4107, 0.4286, 0.4286, 0.4286, 0.4286, 0.4643, 0.4107, 0.4643, 0.4286, 0.25, 0.4464, 0.25, 0.4464, 0.2857, 0.4286, 0.2857, 0.4286, 0.2857, 0.4464, 0.2857, 0.4464, 0.3214, 0.4286, 0.3214, 0.4286, 0.3214, 0.4464, 0.3214, 0.4464, 0.3571, 0.4286, 0.3571, 0.4286, 0.3571, 0.4464, 0.3571, 0.4464, 0.3929, 0.4286, 0.3929, 0.4286, 0.3929, 0.4464, 0.3929, 0.4464, 0.4286, 0.4286, 0.4286, 0.4286, 0.4286, 0.4464, 0.4286, 0.4464, 0.4643, 0.4286, 0.4643, 0.4464, 0.25, 0.4643, 0.25, 0.4643, 0.2857, 0.4464, 0.2857, 0.4464, 0.2857, 0.4643, 0.2857, 0.4643, 0.3214, 0.4464, 0.3214, 0.4464, 0.3214, 0.4643, 0.3214, 0.4643, 0.3571, 0.4464, 0.3571, 0.4464, 0.3571, 0.4643, 0.3571, 0.4643, 0.3929, 0.4464, 0.3929, 0.4464, 0.3929, 0.4643, 0.3929, 0.4643, 0.4286, 0.4464, 0.4286, 0.4464, 0.4286, 0.4643, 0.4286, 0.4643, 0.4643, 0.4464, 0.4643, 0.4643, 0.25, 0.4821, 0.25, 0.4821, 0.2857, 0.4643, 0.2857, 0.4643, 0.2857, 0.4821, 0.2857, 0.4821, 0.3214, 0.4643, 0.3214, 0.462, 0.5122, 0.4574, 0.5122, 0.4821, 0.3214, 0.4821, 0.3571, 0.4643, 0.3571, 0.4821, 0.3571, 0.4821, 0.3929, 0.4643, 0.3929, 0.4712, 0.5122, 0.4666, 0.5122, 0.4821, 0.3929, 0.4821, 0.4286, 0.4643, 0.4286, 0.4821, 0.4286, 0.4821, 0.4643, 0.4643, 0.4643, 0.4821, 0.25, 0.5, 0.25, 0.5, 0.2857, 0.4821, 0.2857, 0.4821, 0.3214, 0.4821, 0.2857, 0.4528, 0.5122, 0.4574, 0.5122, 0.4821, 0.3214, 0.5, 0.3214, 0.5, 0.3571, 0.4821, 0.3571, 0.4821, 0.3929, 0.4821, 0.3571, 0.462, 0.5122, 0.4666, 0.5122, 0.4821, 0.3929, 0.5, 0.3929, 0.5, 0.4286, 0.4821, 0.4286, 0.4821, 0.4643, 0.4821, 0.4286, 0.4712, 0.5122, 0.4758, 0.5122, 0.5196, 0.5122, 0.5242, 0.5122, 0.5, 0.5122, 0.5, 0.5122, 0.5242, 0.5122, 0.5288, 0.5122, 0.5, 0.5122, 0.5, 0.5122, 0.5179, 0.3929, 0.5179, 0.4286, 0.5288, 0.5122, 0.5334, 0.5122, 0.5334, 0.5122, 0.538, 0.5122, 0.5, 0.5122, 0.5, 0.5122, 0.5179, 0.3214, 0.5179, 0.3571, 0.538, 0.5122, 0.5426, 0.5122, 0.5426, 0.5122, 0.5472, 0.5122, 0.5, 0.5122, 0.5, 0.5122, 0.6372, 0.5122, 0.6694, 0.5122, 0.6452, 0.5122, 0.6176, 0.5122, 0.6176, 0.5122, 0.6452, 0.5122, 0.621, 0.5122, 0.598, 0.5122, 0.598, 0.5122, 0.621, 0.5122, 0.5968, 0.5122, 0.5784, 0.5122, 0.5784, 0.5122, 0.5968, 0.5122, 0.5726, 0.5122, 0.5588, 0.5122, 0.5588, 0.5122, 0.5726, 0.5122, 0.5484, 0.5122, 0.5392, 0.5122, 0.5392, 0.5122, 0.5484, 0.5122, 0.5242, 0.5122, 0.5196, 0.5122, 0.6694, 0.5122, 0.7017, 0.5122, 0.6728, 0.5122, 0.6452, 0.5122, 0.5893, 0.4286, 0.6071, 0.4286, 0.6728, 0.5122, 0.644, 0.5122, 0.621, 0.5122, 0.644, 0.5122, 0.6152, 0.5122, 0.5968, 0.5122, 0.5536, 0.4286, 0.5714, 0.4286, 0.6152, 0.5122, 0.5864, 0.5122, 0.5726, 0.5122, 0.5864, 0.5122, 0.5576, 0.5122, 0.5484, 0.5122, 0.5179, 0.4286, 0.5357, 0.4286, 0.5576, 0.5122, 0.5288, 0.5122, 0.7017, 0.5122, 0.7339, 0.5122, 0.7005, 0.5122, 0.6728, 0.5122, 0.6728, 0.5122, 0.7005, 0.5122, 0.6671, 0.5122, 0.644, 0.5122, 0.5714, 0.3929, 0.5893, 0.3929, 0.6671, 0.5122, 0.6336, 0.5122, 0.6152, 0.5122, 0.6336, 0.5122, 0.6002, 0.5122, 0.5864, 0.5122, 0.5357, 0.3929, 0.5536, 0.3929, 0.6002, 0.5122, 0.5668, 0.5122, 0.5576, 0.5122, 0.5668, 0.5122, 0.5334, 0.5122, 0.5288, 0.5122, 0.7339, 0.5122, 0.7661, 0.5122, 0.7281, 0.5122, 0.7005, 0.5122, 0.5893, 0.3571, 0.6071, 0.3571, 0.7281, 0.5122, 0.6901, 0.5122, 0.6671, 0.5122, 0.6901, 0.5122, 0.6521, 0.5122, 0.6336, 0.5122, 0.5536, 0.3571, 0.5714, 0.3571, 0.6521, 0.5122, 0.614, 0.5122, 0.6002, 0.5122, 0.614, 0.5122, 0.576, 0.5122, 0.5668, 0.5122, 0.5179, 0.3571, 0.5357, 0.3571, 0.576, 0.5122, 0.538, 0.5122, 0.7661, 0.5122, 0.7983, 0.5122, 0.7557, 0.5122, 0.7281, 0.5122, 0.7281, 0.5122, 0.7557, 0.5122, 0.7131, 0.5122, 0.6901, 0.5122, 0.5714, 0.3214, 0.5893, 0.3214, 0.7131, 0.5122, 0.6705, 0.5122, 0.6521, 0.5122, 0.6705, 0.5122, 0.6279, 0.5122, 0.614, 0.5122, 0.5357, 0.3214, 0.5536, 0.3214, 0.6279, 0.5122, 0.5852, 0.5122, 0.576, 0.5122, 0.5852, 0.5122, 0.5426, 0.5122, 0.538, 0.5122, 0.7983, 0.5122, 0.8306, 0.5122, 0.7834, 0.5122, 0.7557, 0.5122, 0.5893, 0.2857, 0.6071, 0.2857, 0.7834, 0.5122, 0.7361, 0.5122, 0.7131, 0.5122, 0.7361, 0.5122, 0.6889, 0.5122, 0.6705, 0.5122, 0.5536, 0.2857, 0.5714, 0.2857, 0.6889, 0.5122, 0.6417, 0.5122, 0.6279, 0.5122, 0.6417, 0.5122, 0.5945, 0.5122, 0.5852, 0.5122, 0.5179, 0.2857, 0.5357, 0.2857, 0.5945, 0.5122, 0.5472, 0.5122, 0.8306, 0.5122, 0.8628, 0.5122, 0.811, 0.5122, 0.7834, 0.5122, 0.7834, 0.5122, 0.811, 0.5122, 0.7592, 0.5122, 0.7361, 0.5122, 0.7361, 0.5122, 0.7592, 0.5122, 0.7073, 0.5122, 0.6889, 0.5122, 0.6889, 0.5122, 0.7073, 0.5122, 0.6555, 0.5122, 0.6417, 0.5122, 0.6417, 0.5122, 0.6555, 0.5122, 0.6037, 0.5122, 0.5945, 0.5122, 0.5945, 0.5122, 0.6037, 0.5122, 0.5518, 0.5122, 0.5472, 0.5122, 0.3824, 0.5122, 0.3548, 0.5122, 0.3306, 0.5122, 0.3628, 0.5122, 0.3548, 0.5122, 0.3272, 0.5122, 0.2983, 0.5122, 0.3306, 0.5122, 0.3272, 0.5122, 0.2995, 0.5122, 0.2661, 0.5122, 0.2983, 0.5122, 0.2995, 0.5122, 0.2719, 0.5122, 0.2339, 0.5122, 0.2661, 0.5122, 0.2719, 0.5122, 0.2443, 0.5122, 0.2017, 0.5122, 0.2339, 0.5122, 0.2443, 0.5122, 0.2166, 0.5122, 0.1694, 0.5122, 0.2017, 0.5122, 0.5, 0.5122, 0.5, 0.5122, 0.4758, 0.5122, 0.4804, 0.5122, 0.4804, 0.5122, 0.4758, 0.5122, 0.4516, 0.5122, 0.4608, 0.5122, 0.4608, 0.5122, 0.4516, 0.5122, 0.4274, 0.5122, 0.4412, 0.5122, 0.4412, 0.5122, 0.4274, 0.5122, 0.4032, 0.5122, 0.4216, 0.5122, 0.4216, 0.5122, 0.4032, 0.5122, 0.379, 0.5122, 0.402, 0.5122, 0.402, 0.5122, 0.379, 0.5122, 0.3548, 0.5122, 0.3824, 0.5122, 0.5, 0.4643, 0.4821, 0.4643, 0.4758, 0.5122, 0.5, 0.5122, 0.4758, 0.5122, 0.4712, 0.5122, 0.4424, 0.5122, 0.4516, 0.5122, 0.4516, 0.5122, 0.4424, 0.5122, 0.4136, 0.5122, 0.4274, 0.5122, 0.4274, 0.5122, 0.4136, 0.5122, 0.3848, 0.5122, 0.4032, 0.5122, 0.4032, 0.5122, 0.3848, 0.5122, 0.356, 0.5122, 0.379, 0.5122, 0.379, 0.5122, 0.356, 0.5122, 0.3272, 0.5122, 0.3548, 0.5122, 0.5, 0.5122, 0.5, 0.5122, 0.4666, 0.5122, 0.4712, 0.5122, 0.4424, 0.5122, 0.4712, 0.5122, 0.4821, 0.4286, 0.4643, 0.4286, 0.4424, 0.5122, 0.4332, 0.5122, 0.3998, 0.5122, 0.4136, 0.5122, 0.4136, 0.5122, 0.3998, 0.5122, 0.3664, 0.5122, 0.3848, 0.5122, 0.3848, 0.5122, 0.3664, 0.5122, 0.3329, 0.5122, 0.356, 0.5122, 0.356, 0.5122, 0.3329, 0.5122, 0.2995, 0.5122, 0.3272, 0.5122, 0.5, 0.3929, 0.4821, 0.3929, 0.4666, 0.5122, 0.5, 0.5122, 0.4666, 0.5122, 0.462, 0.5122, 0.424, 0.5122, 0.4332, 0.5122, 0.4332, 0.5122, 0.424, 0.5122, 0.386, 0.5122, 0.3998, 0.5122, 0.3998, 0.5122, 0.386, 0.5122, 0.3479, 0.5122, 0.3664, 0.5122, 0.3664, 0.5122, 0.3479, 0.5122, 0.3099, 0.5122, 0.3329, 0.5122, 0.3329, 0.5122, 0.3099, 0.5122, 0.2719, 0.5122, 0.2995, 0.5122, 0.5, 0.5122, 0.5, 0.5122, 0.4574, 0.5122, 0.462, 0.5122, 0.424, 0.5122, 0.462, 0.5122, 0.4821, 0.3571, 0.4643, 0.3571, 0.424, 0.5122, 0.4148, 0.5122, 0.3721, 0.5122, 0.386, 0.5122, 0.386, 0.5122, 0.3721, 0.5122, 0.3295, 0.5122, 0.3479, 0.5122, 0.3479, 0.5122, 0.3295, 0.5122, 0.2869, 0.5122, 0.3099, 0.5122, 0.3099, 0.5122, 0.2869, 0.5122, 0.2443, 0.5122, 0.2719, 0.5122, 0.5, 0.3214, 0.4821, 0.3214, 0.4574, 0.5122, 0.5, 0.5122, 0.4574, 0.5122, 0.4528, 0.5122, 0.4055, 0.5122, 0.4148, 0.5122, 0.4148, 0.5122, 0.4055, 0.5122, 0.3583, 0.5122, 0.3721, 0.5122, 0.3721, 0.5122, 0.3583, 0.5122, 0.3111, 0.5122, 0.3295, 0.5122, 0.3295, 0.5122, 0.3111, 0.5122, 0.2639, 0.5122, 0.2869, 0.5122, 0.2869, 0.5122, 0.2639, 0.5122, 0.2166, 0.5122, 0.2443, 0.5122, 0.5, 0.5122, 0.5, 0.5122, 0.4482, 0.5122, 0.4528, 0.5122, 0.4528, 0.5122, 0.4482, 0.5122, 0.3963, 0.5122, 0.4055, 0.5122, 0.4055, 0.5122, 0.3963, 0.5122, 0.3445, 0.5122, 0.3583, 0.5122, 0.3583, 0.5122, 0.3445, 0.5122, 0.2927, 0.5122, 0.3111, 0.5122, 0.3111, 0.5122, 0.2927, 0.5122, 0.2408, 0.5122, 0.2639, 0.5122, 0.2639, 0.5122, 0.2408, 0.5122, 0.189, 0.5122, 0.2166, 0.5122, 0.8628, 0.5122, 0.8306, 0.5122, 0.8393, 0.5, 0.875, 0.5, 0.8306, 0.5122, 0.7983, 0.5122, 0.8036, 0.5, 0.8393, 0.5, 0.7983, 0.5122, 0.7661, 0.5122, 0.7679, 0.5, 0.8036, 0.5, 0.7661, 0.5122, 0.7339, 0.5122, 0.7321, 0.5, 0.7679, 0.5, 0.7339, 0.5122, 0.7017, 0.5122, 0.6964, 0.5, 0.7321, 0.5, 0.7017, 0.5122, 0.6694, 0.5122, 0.6607, 0.5, 0.6964, 0.5, 0.3628, 0.5122, 0.3306, 0.5122, 0.3393, 0.5, 0.375, 0.5, 0.3306, 0.5122, 0.2983, 0.5122, 0.3036, 0.5, 0.3393, 0.5, 0.2983, 0.5122, 0.2661, 0.5122, 0.2679, 0.5, 0.3036, 0.5, 0.2661, 0.5122, 0.2339, 0.5122, 0.2321, 0.5, 0.2679, 0.5, 0.2339, 0.5122, 0.2017, 0.5122, 0.1964, 0.5, 0.2321, 0.5, 0.2017, 0.5122, 0.1694, 0.5122, 0.1607, 0.5, 0.1964, 0.5, 0.5, 0.4643, 0.5179, 0.4643, 0.5179, 0.5, 0.5, 0.5, 0.5179, 0.4643, 0.5357, 0.4643, 0.5357, 0.5, 0.5179, 0.5, 0.5357, 0.4643, 0.5536, 0.4643, 0.5536, 0.5, 0.5357, 0.5, 0.5536, 0.4643, 0.5714, 0.4643, 0.5714, 0.5, 0.5536, 0.5, 0.5714, 0.4643, 0.5893, 0.4643, 0.5893, 0.5, 0.5714, 0.5, 0.5893, 0.4643, 0.6071, 0.4643, 0.6071, 0.5, 0.5893, 0.5, 0.5, 0.25, 0.5179, 0.25, 0.5179, 0.2857, 0.5, 0.2857, 0.5, 0.2857, 0.5179, 0.2857, 0.5179, 0.3214, 0.5, 0.3214, 0.5, 0.3214, 0.5179, 0.3214, 0.5426, 0.5122, 0.5, 0.5122, 0.5, 0.3571, 0.5179, 0.3571, 0.5179, 0.3929, 0.5, 0.3929, 0.5, 0.3929, 0.5179, 0.3929, 0.5334, 0.5122, 0.5, 0.5122, 0.5, 0.4286, 0.5179, 0.4286, 0.5179, 0.4643, 0.5, 0.4643, 0.5179, 0.25, 0.5357, 0.25, 0.5357, 0.2857, 0.5179, 0.2857, 0.5179, 0.3214, 0.5179, 0.2857, 0.5472, 0.5122, 0.5426, 0.5122, 0.5179, 0.3214, 0.5357, 0.3214, 0.5357, 0.3571, 0.5179, 0.3571, 0.5179, 0.3929, 0.5179, 0.3571, 0.538, 0.5122, 0.5334, 0.5122, 0.5179, 0.3929, 0.5357, 0.3929, 0.5357, 0.4286, 0.5179, 0.4286, 0.5179, 0.4643, 0.5179, 0.4286, 0.5288, 0.5122, 0.5242, 0.5122, 0.5357, 0.25, 0.5536, 0.25, 0.5536, 0.2857, 0.5357, 0.2857, 0.5357, 0.2857, 0.5536, 0.2857, 0.5536, 0.3214, 0.5357, 0.3214, 0.5357, 0.3571, 0.5357, 0.3214, 0.5852, 0.5122, 0.576, 0.5122, 0.5357, 0.3571, 0.5536, 0.3571, 0.5536, 0.3929, 0.5357, 0.3929, 0.5357, 0.4286, 0.5357, 0.3929, 0.5668, 0.5122, 0.5576, 0.5122, 0.5357, 0.4286, 0.5536, 0.4286, 0.5536, 0.4643, 0.5357, 0.4643, 0.5536, 0.25, 0.5714, 0.25, 0.5714, 0.2857, 0.5536, 0.2857, 0.5536, 0.3214, 0.5536, 0.2857, 0.6417, 0.5122, 0.6279, 0.5122, 0.5536, 0.3214, 0.5714, 0.3214, 0.5714, 0.3571, 0.5536, 0.3571, 0.5536, 0.3929, 0.5536, 0.3571, 0.614, 0.5122, 0.6002, 0.5122, 0.5536, 0.3929, 0.5714, 0.3929, 0.5714, 0.4286, 0.5536, 0.4286, 0.5536, 0.4643, 0.5536, 0.4286, 0.5864, 0.5122, 0.5726, 0.5122, 0.5714, 0.25, 0.5893, 0.25, 0.5893, 0.2857, 0.5714, 0.2857, 0.5714, 0.2857, 0.5893, 0.2857, 0.5893, 0.3214, 0.5714, 0.3214, 0.5714, 0.3571, 0.5714, 0.3214, 0.6705, 0.5122, 0.6521, 0.5122, 0.5714, 0.3571, 0.5893, 0.3571, 0.5893, 0.3929, 0.5714, 0.3929, 0.5714, 0.4286, 0.5714, 0.3929, 0.6336, 0.5122, 0.6152, 0.5122, 0.5714, 0.4286, 0.5893, 0.4286, 0.5893, 0.4643, 0.5714, 0.4643, 0.5893, 0.25, 0.6071, 0.25, 0.6071, 0.2857, 0.5893, 0.2857, 0.5893, 0.3214, 0.5893, 0.2857, 0.7361, 0.5122, 0.7131, 0.5122, 0.5893, 0.3214, 0.6071, 0.3214, 0.6071, 0.3571, 0.5893, 0.3571, 0.5893, 0.3929, 0.5893, 0.3571, 0.6901, 0.5122, 0.6671, 0.5122, 0.5893, 0.3929, 0.6071, 0.3929, 0.6071, 0.4286, 0.5893, 0.4286, 0.5893, 0.4643, 0.5893, 0.4286, 0.644, 0.5122, 0.621, 0.5122, 0.6071, 0.25, 0.625, 0.25, 0.625, 0.2857, 0.6071, 0.2857, 0.6071, 0.2857, 0.625, 0.2857, 0.625, 0.3214, 0.6071, 0.3214, 0.6071, 0.3214, 0.625, 0.3214, 0.625, 0.3571, 0.6071, 0.3571, 0.6071, 0.3571, 0.625, 0.3571, 0.625, 0.3929, 0.6071, 0.3929, 0.6071, 0.3929, 0.625, 0.3929, 0.625, 0.4286, 0.6071, 0.4286, 0.6071, 0.4286, 0.625, 0.4286, 0.625, 0.4643, 0.6071, 0.4643, 0.6071, 0.4286, 0.6071, 0.4643, 0.6452, 0.5122, 0.6728, 0.5122, 0.6071, 0.4643, 0.5893, 0.4643, 0.621, 0.5122, 0.6452, 0.5122, 0.6071, 0.3571, 0.6071, 0.3929, 0.7005, 0.5122, 0.7281, 0.5122, 0.6071, 0.3929, 0.5893, 0.3929, 0.6671, 0.5122, 0.7005, 0.5122, 0.6071, 0.2857, 0.6071, 0.3214, 0.7557, 0.5122, 0.7834, 0.5122, 0.6071, 0.3214, 0.5893, 0.3214, 0.7131, 0.5122, 0.7557, 0.5122, 0.5893, 0.3929, 0.5893, 0.4286, 0.644, 0.5122, 0.6671, 0.5122, 0.5893, 0.4286, 0.5714, 0.4286, 0.6152, 0.5122, 0.644, 0.5122, 0.5714, 0.4286, 0.5714, 0.4643, 0.5968, 0.5122, 0.6152, 0.5122, 0.5714, 0.4643, 0.5536, 0.4643, 0.5726, 0.5122, 0.5968, 0.5122, 0.5893, 0.3214, 0.5893, 0.3571, 0.6901, 0.5122, 0.7131, 0.5122, 0.5893, 0.3571, 0.5714, 0.3571, 0.6521, 0.5122, 0.6901, 0.5122, 0.5714, 0.2857, 0.5714, 0.3214, 0.6705, 0.5122, 0.6889, 0.5122, 0.5714, 0.3214, 0.5536, 0.3214, 0.6279, 0.5122, 0.6705, 0.5122, 0.5714, 0.3571, 0.5714, 0.3929, 0.6336, 0.5122, 0.6521, 0.5122, 0.5714, 0.3929, 0.5536, 0.3929, 0.6002, 0.5122, 0.6336, 0.5122, 0.5536, 0.3214, 0.5536, 0.3571, 0.614, 0.5122, 0.6279, 0.5122, 0.5536, 0.3571, 0.5357, 0.3571, 0.576, 0.5122, 0.614, 0.5122, 0.5536, 0.3929, 0.5536, 0.4286, 0.5864, 0.5122, 0.6002, 0.5122, 0.5536, 0.4286, 0.5357, 0.4286, 0.5576, 0.5122, 0.5864, 0.5122, 0.5357, 0.4286, 0.5357, 0.4643, 0.5484, 0.5122, 0.5576, 0.5122, 0.5357, 0.4643, 0.5179, 0.4643, 0.5242, 0.5122, 0.5484, 0.5122, 0.5357, 0.3571, 0.5357, 0.3929, 0.5668, 0.5122, 0.576, 0.5122, 0.5357, 0.3929, 0.5179, 0.3929, 0.5334, 0.5122, 0.5668, 0.5122, 0.5357, 0.2857, 0.5357, 0.3214, 0.5852, 0.5122, 0.5945, 0.5122, 0.5357, 0.3214, 0.5179, 0.3214, 0.5426, 0.5122, 0.5852, 0.5122, 0.5179, 0.3571, 0.5, 0.3571, 0.5, 0.5122, 0.538, 0.5122, 0.5, 0.3571, 0.5, 0.3214, 0.5, 0.5122, 0.5, 0.5122, 0.5179, 0.4286, 0.5, 0.4286, 0.5, 0.5122, 0.5288, 0.5122, 0.5, 0.4286, 0.5, 0.3929, 0.5, 0.5122, 0.5, 0.5122, 0.4821, 0.4286, 0.5, 0.4286, 0.5, 0.5122, 0.4712, 0.5122, 0.5, 0.4286, 0.5, 0.4643, 0.5, 0.5122, 0.5, 0.5122, 0.4821, 0.3571, 0.5, 0.3571, 0.5, 0.5122, 0.462, 0.5122, 0.5, 0.3571, 0.5, 0.3929, 0.5, 0.5122, 0.5, 0.5122, 0.4821, 0.2857, 0.5, 0.2857, 0.5, 0.5122, 0.4528, 0.5122, 0.5, 0.2857, 0.5, 0.3214, 0.5, 0.5122, 0.5, 0.5122, 0.4574, 0.5122, 0.4148, 0.5122, 0.4643, 0.3214, 0.4821, 0.3214, 0.4148, 0.5122, 0.424, 0.5122, 0.4643, 0.3571, 0.4643, 0.3214, 0.4666, 0.5122, 0.4332, 0.5122, 0.4643, 0.3929, 0.4821, 0.3929, 0.4332, 0.5122, 0.4424, 0.5122, 0.4643, 0.4286, 0.4643, 0.3929])
me_cube_001.update()
me_cylinder_001 = bpy.data.meshes.new('Cylinder.001')
me_cylinder_001.from_pydata([(1.392e-08, 0.52, -0.5135), (0.0, 0.52, 0.195), (0.2115, 0.475, -0.5135), (0.2115, 0.475, 0.195), (0.3864, 0.3479, -0.5135), (0.3864, 0.3479, 0.195), (0.4945, 0.1607, -0.5135), (0.4945, 0.1607, 0.195), (0.5172, -0.05435, -0.5135), (0.5172, -0.05435, 0.195), (0.4503, -0.26, -0.5135), (0.4503, -0.26, 0.195), (0.3056, -0.4207, -0.5135), (0.3056, -0.4207, 0.195), (0.1081, -0.5086, -0.5135), (0.1081, -0.5086, 0.195), (-0.1081, -0.5086, -0.5135), (-0.1081, -0.5086, 0.195), (-0.3056, -0.4207, -0.5135), (-0.3056, -0.4207, 0.195), (-0.4503, -0.26, -0.5135), (-0.4503, -0.26, 0.195), (-0.5172, -0.05435, -0.5135), (-0.5172, -0.05435, 0.195), (-0.4945, 0.1607, -0.5135), (-0.4945, 0.1607, 0.195), (-0.3864, 0.3479, -0.5135), (-0.3864, 0.3479, 0.195), (-0.2115, 0.475, -0.5135), (-0.2115, 0.475, 0.195), (0.158, 0.475, 0.474), (-0.03833, 0.52, 0.3953), (0.3204, 0.3479, 0.539), (0.4207, 0.1607, 0.5793), (0.4417, -0.05435, 0.5877), (0.3797, -0.26, 0.5628), (0.2454, -0.4207, 0.509), (0.06202, -0.5086, 0.4355), (-0.1387, -0.5086, 0.3551), (-0.322, -0.4207, 0.2816), (-0.4563, -0.26, 0.2278), (-0.5184, -0.05435, 0.2029), (-0.4974, 0.1607, 0.2113), (-0.397, 0.3479, 0.2515), (-0.2347, 0.475, 0.3166), (0.04602, 0.475, 0.671), (-0.1198, 0.52, 0.5396), (0.1832, 0.3479, 0.7796), (0.2679, 0.1607, 0.8467), (0.2856, -0.05435, 0.8607), (0.2332, -0.26, 0.8193), (0.1198, -0.4207, 0.7294), (-0.03502, -0.5086, 0.6068), (-0.2045, -0.5086, 0.4725), (-0.3594, -0.4207, 0.3499), (-0.4728, -0.26, 0.26), (-0.5252, -0.05435, 0.2185), (-0.5074, 0.1607, 0.2326), (-0.4227, 0.3479, 0.2997), (-0.2856, 0.475, 0.4083), (-0.1977, 0.475, 0.884), (-0.2904, 0.52, 0.6939), (-0.1211, 0.3479, 1.041), (-0.07371, 0.1607, 1.138), (-0.06381, -0.05435, 1.159), (-0.09308, -0.26, 1.099), (-0.1565, -0.4207, 0.9686), (-0.243, -0.5086, 0.7911), (-0.3377, -0.5086, 0.5967), (-0.4243, -0.4207, 0.4191), (-0.4877, -0.26, 0.2891), (-0.5169, -0.05435, 0.229), (-0.507, 0.1607, 0.2493), (-0.4597, 0.3479, 0.3465), (-0.383, 0.475, 0.5038), (-0.4403, 0.475, 0.9586), (-0.4657, 0.52, 0.7486), (-0.4193, 0.3479, 1.132), (-0.4063, 0.1607, 1.24), (-0.4036, -0.05435, 1.262), (-0.4116, -0.26, 1.196), (-0.429, -0.4207, 1.052), (-0.4527, -0.5086, 0.856), (-0.4786, -0.5086, 0.6413), (-0.5024, -0.4207, 0.4452), (-0.5197, -0.26, 0.3016), (-0.5278, -0.05435, 0.2352), (-0.5251, 0.1607, 0.2577), (-0.5121, 0.3479, 0.365), (-0.4911, 0.475, 0.5387), (-5.488, 0.475, 1.569), (-5.513, 0.52, 1.359), (-5.467, 0.3479, 1.743), (-5.454, 0.1607, 1.85), (-5.451, -0.05435, 1.873), (-5.459, -0.26, 1.806), (-5.477, -0.4207, 1.663), (-5.501, -0.5086, 1.467), (-5.526, -0.5086, 1.252), (-5.55, -0.4207, 1.056), (-5.568, -0.26, 0.9122), (-5.576, -0.05435, 0.8459), (-5.573, 0.1607, 0.8683), (-5.56, 0.3479, 0.9757), (-5.539, 0.475, 1.149), (-6.106, 0.3349, 1.581), (-6.124, 0.3665, 1.433), (-6.091, 0.2453, 1.704), (-6.082, 0.1133, 1.779), (-6.08, -0.03831, 1.795), (-6.086, -0.1833, 1.748), (-6.098, -0.2965, 1.647), (-6.114, -0.3585, 1.509), (-6.133, -0.3585, 1.357), (-6.15, -0.2965, 1.219), (-6.162, -0.1833, 1.118), (-6.167, -0.03831, 1.071), (-6.165, 0.1133, 1.087), (-6.156, 0.2453, 1.163), (-6.142, 0.3349, 1.285)], [], [(0, 1, 3, 2), (2, 3, 5, 4), (4, 5, 7, 6), (6, 7, 9, 8), (8, 9, 11, 10), (10, 11, 13, 12), (12, 13, 15, 14), (14, 15, 17, 16), (16, 17, 19, 18), (18, 19, 21, 20), (20, 21, 23, 22), (22, 23, 25, 24), (24, 25, 27, 26), (11, 9, 34, 35), (26, 27, 29, 28), (28, 29, 1, 0), (0, 2, 4, 6, 8, 10, 12, 14, 16, 18, 20, 22, 24, 26, 28), (44, 43, 58, 59), (21, 19, 39, 40), (1, 29, 44, 31), (7, 5, 32, 33), (17, 15, 37, 38), (3, 1, 31, 30), (27, 25, 42, 43), (13, 11, 35, 36), (23, 21, 40, 41), (9, 7, 33, 34), (19, 17, 38, 39), (29, 27, 43, 44), (5, 3, 30, 32), (15, 13, 36, 37), (25, 23, 41, 42), (59, 58, 73, 74), (37, 36, 51, 52), (31, 44, 59, 46), (38, 37, 52, 53), (30, 31, 46, 45), (39, 38, 53, 54), (32, 30, 45, 47), (40, 39, 54, 55), (33, 32, 47, 48), (41, 40, 55, 56), (34, 33, 48, 49), (42, 41, 56, 57), (35, 34, 49, 50), (43, 42, 57, 58), (36, 35, 50, 51), (66, 65, 80, 81), (52, 51, 66, 67), (46, 59, 74, 61), (53, 52, 67, 68), (45, 46, 61, 60), (54, 53, 68, 69), (47, 45, 60, 62), (55, 54, 69, 70), (48, 47, 62, 63), (56, 55, 70, 71), (49, 48, 63, 64), (57, 56, 71, 72), (50, 49, 64, 65), (58, 57, 72, 73), (51, 50, 65, 66), (88, 87, 102, 103), (74, 73, 88, 89), (67, 66, 81, 82), (61, 74, 89, 76), (68, 67, 82, 83), (60, 61, 76, 75), (69, 68, 83, 84), (62, 60, 75, 77), (70, 69, 84, 85), (63, 62, 77, 78), (71, 70, 85, 86), (64, 63, 78, 79), (72, 71, 86, 87), (65, 64, 79, 80), (73, 72, 87, 88), (95, 94, 109, 110), (81, 80, 95, 96), (89, 88, 103, 104), (82, 81, 96, 97), (76, 89, 104, 91), (83, 82, 97, 98), (75, 76, 91, 90), (84, 83, 98, 99), (77, 75, 90, 92), (85, 84, 99, 100), (78, 77, 92, 93), (86, 85, 100, 101), (79, 78, 93, 94), (87, 86, 101, 102), (80, 79, 94, 95), (105, 106, 119, 118, 117, 116, 115, 114, 113, 112, 111, 110, 109, 108, 107), (103, 102, 117, 118), (96, 95, 110, 111), (104, 103, 118, 119), (97, 96, 111, 112), (91, 104, 119, 106), (98, 97, 112, 113), (90, 91, 106, 105), (99, 98, 113, 114), (92, 90, 105, 107), (100, 99, 114, 115), (93, 92, 107, 108), (101, 100, 115, 116), (94, 93, 108, 109), (102, 101, 116, 117)])
_uv = me_cylinder_001.uv_layers.new(name='UVMap')
_uv.uv.foreach_set('vector', [1.0, 0.5, 1.0, 1.0, 0.9333, 1.0, 0.9333, 0.5, 0.9333, 0.5, 0.9333, 1.0, 0.8667, 1.0, 0.8667, 0.5, 0.8667, 0.5, 0.8667, 1.0, 0.8, 1.0, 0.8, 0.5, 0.8, 0.5, 0.8, 1.0, 0.7333, 1.0, 0.7333, 0.5, 0.7333, 0.5, 0.7333, 1.0, 0.6667, 1.0, 0.6667, 0.5, 0.6667, 0.5, 0.6667, 1.0, 0.6, 1.0, 0.6, 0.5, 0.6, 0.5, 0.6, 1.0, 0.5333, 1.0, 0.5333, 0.5, 0.5333, 0.5, 0.5333, 1.0, 0.4667, 1.0, 0.4667, 0.5, 0.4667, 0.5, 0.4667, 1.0, 0.4, 1.0, 0.4, 0.5, 0.4, 0.5, 0.4, 1.0, 0.3333, 1.0, 0.3333, 0.5, 0.3333, 0.5, 0.3333, 1.0, 0.2667, 1.0, 0.2667, 0.5, 0.2667, 0.5, 0.2667, 1.0, 0.2, 1.0, 0.2, 0.5, 0.2, 0.5, 0.2, 1.0, 0.1333, 1.0, 0.1333, 0.5, 0.6667, 1.0, 0.7333, 1.0, 0.7333, 1.0, 0.6667, 1.0, 0.1333, 0.5, 0.1333, 1.0, 0.06667, 1.0, 0.06667, 0.5, 0.06667, 0.5, 0.06667, 1.0, 4.47e-08, 1.0, 4.47e-08, 0.5, 0.75, 0.49, 0.8476, 0.4693, 0.9284, 0.4106, 0.9783, 0.3242, 0.9887, 0.2249, 0.9578, 0.13, 0.8911, 0.05584, 0.7999, 0.01524, 0.7001, 0.01524, 0.6089, 0.05584, 0.5422, 0.13, 0.5113, 0.2249, 0.5217, 0.3242, 0.5716, 0.4106, 0.6524, 0.4693, 0.06667, 1.0, 0.1333, 1.0, 0.1333, 1.0, 0.06667, 1.0, 0.3333, 1.0, 0.4, 1.0, 0.4, 1.0, 0.3333, 1.0, 4.47e-08, 1.0, 0.06667, 1.0, 0.06667, 1.0, 4.47e-08, 1.0, 0.8, 1.0, 0.8667, 1.0, 0.8667, 1.0, 0.8, 1.0, 0.4667, 1.0, 0.5333, 1.0, 0.5333, 1.0, 0.4667, 1.0, 0.9333, 1.0, 1.0, 1.0, 1.0, 1.0, 0.9333, 1.0, 0.1333, 1.0, 0.2, 1.0, 0.2, 1.0, 0.1333, 1.0, 0.6, 1.0, 0.6667, 1.0, 0.6667, 1.0, 0.6, 1.0, 0.2667, 1.0, 0.3333, 1.0, 0.3333, 1.0, 0.2667, 1.0, 0.7333, 1.0, 0.8, 1.0, 0.8, 1.0, 0.7333, 1.0, 0.4, 1.0, 0.4667, 1.0, 0.4667, 1.0, 0.4, 1.0, 0.06667, 1.0, 0.1333, 1.0, 0.1333, 1.0, 0.06667, 1.0, 0.8667, 1.0, 0.9333, 1.0, 0.9333, 1.0, 0.8667, 1.0, 0.5333, 1.0, 0.6, 1.0, 0.6, 1.0, 0.5333, 1.0, 0.2, 1.0, 0.2667, 1.0, 0.2667, 1.0, 0.2, 1.0, 0.06667, 1.0, 0.1333, 1.0, 0.1333, 1.0, 0.06667, 1.0, 0.5333, 1.0, 0.6, 1.0, 0.6, 1.0, 0.5333, 1.0, 4.47e-08, 1.0, 0.06667, 1.0, 0.06667, 1.0, 4.47e-08, 1.0, 0.4667, 1.0, 0.5333, 1.0, 0.5333, 1.0, 0.4667, 1.0, 0.9333, 1.0, 1.0, 1.0, 1.0, 1.0, 0.9333, 1.0, 0.4, 1.0, 0.4667, 1.0, 0.4667, 1.0, 0.4, 1.0, 0.8667, 1.0, 0.9333, 1.0, 0.9333, 1.0, 0.8667, 1.0, 0.3333, 1.0, 0.4, 1.0, 0.4, 1.0, 0.3333, 1.0, 0.8, 1.0, 0.8667, 1.0, 0.8667, 1.0, 0.8, 1.0, 0.2667, 1.0, 0.3333, 1.0, 0.3333, 1.0, 0.2667, 1.0, 0.7333, 1.0, 0.8, 1.0, 0.8, 1.0, 0.7333, 1.0, 0.2, 1.0, 0.2667, 1.0, 0.2667, 1.0, 0.2, 1.0, 0.6667, 1.0, 0.7333, 1.0, 0.7333, 1.0, 0.6667, 1.0, 0.1333, 1.0, 0.2, 1.0, 0.2, 1.0, 0.1333, 1.0, 0.6, 1.0, 0.6667, 1.0, 0.6667, 1.0, 0.6, 1.0, 0.6, 1.0, 0.6667, 1.0, 0.6667, 1.0, 0.6, 1.0, 0.5333, 1.0, 0.6, 1.0, 0.6, 1.0, 0.5333, 1.0, 4.47e-08, 1.0, 0.06667, 1.0, 0.06667, 1.0, 4.47e-08, 1.0, 0.4667, 1.0, 0.5333, 1.0, 0.5333, 1.0, 0.4667, 1.0, 0.9333, 1.0, 1.0, 1.0, 1.0, 1.0, 0.9333, 1.0, 0.4, 1.0, 0.4667, 1.0, 0.4667, 1.0, 0.4, 1.0, 0.8667, 1.0, 0.9333, 1.0, 0.9333, 1.0, 0.8667, 1.0, 0.3333, 1.0, 0.4, 1.0, 0.4, 1.0, 0.3333, 1.0, 0.8, 1.0, 0.8667, 1.0, 0.8667, 1.0, 0.8, 1.0, 0.2667, 1.0, 0.3333, 1.0, 0.3333, 1.0, 0.2667, 1.0, 0.7333, 1.0, 0.8, 1.0, 0.8, 1.0, 0.7333, 1.0, 0.2, 1.0, 0.2667, 1.0, 0.2667, 1.0, 0.2, 1.0, 0.6667, 1.0, 0.7333, 1.0, 0.7333, 1.0, 0.6667, 1.0, 0.1333, 1.0, 0.2, 1.0, 0.2, 1.0, 0.1333, 1.0, 0.6, 1.0, 0.6667, 1.0, 0.6667, 1.0, 0.6, 1.0, 0.1333, 1.0, 0.2, 1.0, 0.2, 1.0, 0.1333, 1.0, 0.06667, 1.0, 0.1333, 1.0, 0.1333, 1.0, 0.06667, 1.0, 0.5333, 1.0, 0.6, 1.0, 0.6, 1.0, 0.5333, 1.0, 4.47e-08, 1.0, 0.06667, 1.0, 0.06667, 1.0, 4.47e-08, 1.0, 0.4667, 1.0, 0.5333, 1.0, 0.5333, 1.0, 0.4667, 1.0, 0.9333, 1.0, 1.0, 1.0, 1.0, 1.0, 0.9333, 1.0, 0.4, 1.0, 0.4667, 1.0, 0.4667, 1.0, 0.4, 1.0, 0.8667, 1.0, 0.9333, 1.0, 0.9333, 1.0, 0.8667, 1.0, 0.3333, 1.0, 0.4, 1.0, 0.4, 1.0, 0.3333, 1.0, 0.8, 1.0, 0.8667, 1.0, 0.8667, 1.0, 0.8, 1.0, 0.2667, 1.0, 0.3333, 1.0, 0.3333, 1.0, 0.2667, 1.0, 0.7333, 1.0, 0.8, 1.0, 0.8, 1.0, 0.7333, 1.0, 0.2, 1.0, 0.2667, 1.0, 0.2667, 1.0, 0.2, 1.0, 0.6667, 1.0, 0.7333, 1.0, 0.7333, 1.0, 0.6667, 1.0, 0.1333, 1.0, 0.2, 1.0, 0.2, 1.0, 0.1333, 1.0, 0.6667, 1.0, 0.7333, 1.0, 0.7333, 1.0, 0.6667, 1.0, 0.6, 1.0, 0.6667, 1.0, 0.6667, 1.0, 0.6, 1.0, 0.06667, 1.0, 0.1333, 1.0, 0.1333, 1.0, 0.06667, 1.0, 0.5333, 1.0, 0.6, 1.0, 0.6, 1.0, 0.5333, 1.0, 4.47e-08, 1.0, 0.06667, 1.0, 0.06667, 1.0, 4.47e-08, 1.0, 0.4667, 1.0, 0.5333, 1.0, 0.5333, 1.0, 0.4667, 1.0, 0.9333, 1.0, 1.0, 1.0, 1.0, 1.0, 0.9333, 1.0, 0.4, 1.0, 0.4667, 1.0, 0.4667, 1.0, 0.4, 1.0, 0.8667, 1.0, 0.9333, 1.0, 0.9333, 1.0, 0.8667, 1.0, 0.3333, 1.0, 0.4, 1.0, 0.4, 1.0, 0.3333, 1.0, 0.8, 1.0, 0.8667, 1.0, 0.8667, 1.0, 0.8, 1.0, 0.2667, 1.0, 0.3333, 1.0, 0.3333, 1.0, 0.2667, 1.0, 0.7333, 1.0, 0.8, 1.0, 0.8, 1.0, 0.7333, 1.0, 0.2, 1.0, 0.2667, 1.0, 0.2667, 1.0, 0.2, 1.0, 0.6667, 1.0, 0.7333, 1.0, 0.7333, 1.0, 0.6667, 1.0, 0.3476, 0.4693, 0.25, 0.49, 0.1524, 0.4693, 0.07165, 0.4106, 0.02175, 0.3242, 0.01131, 0.2249, 0.04215, 0.13, 0.1089, 0.05584, 0.2001, 0.01524, 0.2999, 0.01524, 0.3911, 0.05584, 0.4578, 0.13, 0.4887, 0.2249, 0.4783, 0.3242, 0.4284, 0.4106, 0.1333, 1.0, 0.2, 1.0, 0.2, 1.0, 0.1333, 1.0, 0.6, 1.0, 0.6667, 1.0, 0.6667, 1.0, 0.6, 1.0, 0.06667, 1.0, 0.1333, 1.0, 0.1333, 1.0, 0.06667, 1.0, 0.5333, 1.0, 0.6, 1.0, 0.6, 1.0, 0.5333, 1.0, 4.47e-08, 1.0, 0.06667, 1.0, 0.06667, 1.0, 4.47e-08, 1.0, 0.4667, 1.0, 0.5333, 1.0, 0.5333, 1.0, 0.4667, 1.0, 0.9333, 1.0, 1.0, 1.0, 1.0, 1.0, 0.9333, 1.0, 0.4, 1.0, 0.4667, 1.0, 0.4667, 1.0, 0.4, 1.0, 0.8667, 1.0, 0.9333, 1.0, 0.9333, 1.0, 0.8667, 1.0, 0.3333, 1.0, 0.4, 1.0, 0.4, 1.0, 0.3333, 1.0, 0.8, 1.0, 0.8667, 1.0, 0.8667, 1.0, 0.8, 1.0, 0.2667, 1.0, 0.3333, 1.0, 0.3333, 1.0, 0.2667, 1.0, 0.7333, 1.0, 0.8, 1.0, 0.8, 1.0, 0.7333, 1.0, 0.2, 1.0, 0.2667, 1.0, 0.2667, 1.0, 0.2, 1.0])
me_cylinder_001.update()
me_cylinder_002 = bpy.data.meshes.new('Cylinder.002')
me_cylinder_002.from_pydata([(0.0, 0.08, -0.045), (0.0, 0.08, 0.045), (0.04, 0.06928, -0.045), (0.04, 0.06928, 0.045), (0.06928, 0.04, -0.045), (0.06928, 0.04, 0.045), (0.08, 0.0, -0.045), (0.08, 0.0, 0.045), (0.06928, -0.04, -0.045), (0.06928, -0.04, 0.045), (0.04, -0.06928, -0.045), (0.04, -0.06928, 0.045), (0.0, -0.08, -0.045), (0.0, -0.08, 0.045), (-0.04, -0.06928, -0.045), (-0.04, -0.06928, 0.045), (-0.06928, -0.04, -0.045), (-0.06928, -0.04, 0.045), (-0.08, 0.0, -0.045), (-0.08, 0.0, 0.045), (-0.06928, 0.04, -0.045), (-0.06928, 0.04, 0.045), (-0.04, 0.06928, -0.045), (-0.04, 0.06928, 0.045), (5.384e-08, 0.08, -1.145), (5.384e-08, 0.08, -1.055), (0.04, 0.06928, -1.145), (0.04, 0.06928, -1.055), (0.06928, 0.04, -1.145), (0.06928, 0.04, -1.055), (0.08, 0.0, -1.145), (0.08, 0.0, -1.055), (0.06928, -0.04, -1.145), (0.06928, -0.04, -1.055), (0.04, -0.06928, -1.145), (0.04, -0.06928, -1.055), (5.384e-08, -0.08, -1.145), (5.384e-08, -0.08, -1.055), (-0.04, -0.06928, -1.145), (-0.04, -0.06928, -1.055), (-0.06928, -0.04, -1.145), (-0.06928, -0.04, -1.055), (-0.08, 0.0, -1.145), (-0.08, 0.0, -1.055), (-0.06928, 0.04, -1.145), (-0.06928, 0.04, -1.055), (-0.04, 0.06928, -1.145), (-0.04, 0.06928, -1.055), (1.924e-08, 0.6638, -0.1865), (9.208e-09, 0.6957, -0.1024), (0.04, 0.6537, -0.1827), (0.04, 0.6857, -0.0986), (0.06928, 0.6264, -0.1723), (0.06928, 0.6583, -0.08821), (0.08, 0.589, -0.1582), (0.08, 0.6209, -0.07401), (0.06928, 0.5516, -0.144), (0.06928, 0.5835, -0.05981), (0.04, 0.5242, -0.1336), (0.04, 0.5561, -0.04942), (1.247e-08, 0.5142, -0.1298), (2.438e-09, 0.5461, -0.04562), (-0.04, 0.5242, -0.1336), (-0.04, 0.5561, -0.04942), (-0.06928, 0.5516, -0.144), (-0.06928, 0.5835, -0.05981), (-0.08, 0.589, -0.1582), (-0.08, 0.6209, -0.07401), (-0.06928, 0.6264, -0.1723), (-0.06928, 0.6583, -0.08821), (-0.04, 0.6537, -0.1827), (-0.04, 0.6857, -0.0986), (4.584e-08, 0.5157, -0.954), (5.616e-08, 0.5402, -1.041), (0.04, 0.526, -0.9511), (0.04, 0.5505, -1.038), (0.06928, 0.5542, -0.9431), (0.06928, 0.5787, -1.03), (0.08, 0.5927, -0.9323), (0.08, 0.6172, -1.019), (0.06928, 0.6312, -0.9214), (0.06928, 0.6557, -1.008), (0.04, 0.6594, -0.9134), (0.04, 0.6838, -1.0), (4.065e-08, 0.6697, -0.9105), (5.098e-08, 0.6942, -0.9971), (-0.04, 0.6594, -0.9134), (-0.04, 0.6838, -1.0), (-0.06928, 0.6312, -0.9214), (-0.06928, 0.6557, -1.008), (-0.08, 0.5927, -0.9323), (-0.08, 0.6172, -1.019), (-0.06928, 0.5542, -0.9431), (-0.06928, 0.5787, -1.03), (-0.04, 0.526, -0.9511), (-0.04, 0.5505, -1.038)], [], [(0, 1, 3, 2), (2, 3, 5, 4), (4, 5, 7, 6), (6, 7, 9, 8), (8, 9, 11, 10), (10, 11, 13, 12), (12, 13, 15, 14), (14, 15, 17, 16), (16, 17, 19, 18), (18, 19, 21, 20), (3, 1, 23, 21, 19, 17, 15, 13, 11, 9, 7, 5), (20, 21, 23, 22), (22, 23, 1, 0), (0, 2, 4, 6, 8, 10, 12, 14, 16, 18, 20, 22), (24, 25, 27, 26), (26, 27, 29, 28), (28, 29, 31, 30), (30, 31, 33, 32), (32, 33, 35, 34), (34, 35, 37, 36), (36, 37, 39, 38), (38, 39, 41, 40), (40, 41, 43, 42), (42, 43, 45, 44), (27, 25, 47, 45, 43, 41, 39, 37, 35, 33, 31, 29), (44, 45, 47, 46), (46, 47, 25, 24), (24, 26, 28, 30, 32, 34, 36, 38, 40, 42, 44, 46), (48, 49, 51, 50), (50, 51, 53, 52), (52, 53, 55, 54), (54, 55, 57, 56), (56, 57, 59, 58), (58, 59, 61, 60), (60, 61, 63, 62), (62, 63, 65, 64), (64, 65, 67, 66), (66, 67, 69, 68), (51, 49, 71, 69, 67, 65, 63, 61, 59, 57, 55, 53), (68, 69, 71, 70), (70, 71, 49, 48), (48, 50, 52, 54, 56, 58, 60, 62, 64, 66, 68, 70), (72, 73, 75, 74), (74, 75, 77, 76), (76, 77, 79, 78), (78, 79, 81, 80), (80, 81, 83, 82), (82, 83, 85, 84), (84, 85, 87, 86), (86, 87, 89, 88), (88, 89, 91, 90), (90, 91, 93, 92), (75, 73, 95, 93, 91, 89, 87, 85, 83, 81, 79, 77), (92, 93, 95, 94), (94, 95, 73, 72), (72, 74, 76, 78, 80, 82, 84, 86, 88, 90, 92, 94)])
_uv = me_cylinder_002.uv_layers.new(name='UVMap')
_uv.uv.foreach_set('vector', [1.0, 0.5, 1.0, 1.0, 0.9167, 1.0, 0.9167, 0.5, 0.9167, 0.5, 0.9167, 1.0, 0.8333, 1.0, 0.8333, 0.5, 0.8333, 0.5, 0.8333, 1.0, 0.75, 1.0, 0.75, 0.5, 0.75, 0.5, 0.75, 1.0, 0.6667, 1.0, 0.6667, 0.5, 0.6667, 0.5, 0.6667, 1.0, 0.5833, 1.0, 0.5833, 0.5, 0.5833, 0.5, 0.5833, 1.0, 0.5, 1.0, 0.5, 0.5, 0.5, 0.5, 0.5, 1.0, 0.4167, 1.0, 0.4167, 0.5, 0.4167, 0.5, 0.4167, 1.0, 0.3333, 1.0, 0.3333, 0.5, 0.3333, 0.5, 0.3333, 1.0, 0.25, 1.0, 0.25, 0.5, 0.25, 0.5, 0.25, 1.0, 0.1667, 1.0, 0.1667, 0.5, 0.37, 0.4578, 0.25, 0.49, 0.13, 0.4578, 0.04215, 0.37, 0.01, 0.25, 0.04215, 0.13, 0.13, 0.04215, 0.25, 0.01, 0.37, 0.04215, 0.4578, 0.13, 0.49, 0.25, 0.4578, 0.37, 0.1667, 0.5, 0.1667, 1.0, 0.08333, 1.0, 0.08333, 0.5, 0.08333, 0.5, 0.08333, 1.0, 7.451e-08, 1.0, 7.451e-08, 0.5, 0.75, 0.49, 0.87, 0.4578, 0.9578, 0.37, 0.99, 0.25, 0.9578, 0.13, 0.87, 0.04215, 0.75, 0.01, 0.63, 0.04215, 0.5422, 0.13, 0.51, 0.25, 0.5422, 0.37, 0.63, 0.4578, 1.0, 0.5, 1.0, 1.0, 0.9167, 1.0, 0.9167, 0.5, 0.9167, 0.5, 0.9167, 1.0, 0.8333, 1.0, 0.8333, 0.5, 0.8333, 0.5, 0.8333, 1.0, 0.75, 1.0, 0.75, 0.5, 0.75, 0.5, 0.75, 1.0, 0.6667, 1.0, 0.6667, 0.5, 0.6667, 0.5, 0.6667, 1.0, 0.5833, 1.0, 0.5833, 0.5, 0.5833, 0.5, 0.5833, 1.0, 0.5, 1.0, 0.5, 0.5, 0.5, 0.5, 0.5, 1.0, 0.4167, 1.0, 0.4167, 0.5, 0.4167, 0.5, 0.4167, 1.0, 0.3333, 1.0, 0.3333, 0.5, 0.3333, 0.5, 0.3333, 1.0, 0.25, 1.0, 0.25, 0.5, 0.25, 0.5, 0.25, 1.0, 0.1667, 1.0, 0.1667, 0.5, 0.37, 0.4578, 0.25, 0.49, 0.13, 0.4578, 0.04215, 0.37, 0.01, 0.25, 0.04215, 0.13, 0.13, 0.04215, 0.25, 0.01, 0.37, 0.04215, 0.4578, 0.13, 0.49, 0.25, 0.4578, 0.37, 0.1667, 0.5, 0.1667, 1.0, 0.08333, 1.0, 0.08333, 0.5, 0.08333, 0.5, 0.08333, 1.0, 7.451e-08, 1.0, 7.451e-08, 0.5, 0.75, 0.49, 0.87, 0.4578, 0.9578, 0.37, 0.99, 0.25, 0.9578, 0.13, 0.87, 0.04215, 0.75, 0.01, 0.63, 0.04215, 0.5422, 0.13, 0.51, 0.25, 0.5422, 0.37, 0.63, 0.4578, 1.0, 0.5, 1.0, 1.0, 0.9167, 1.0, 0.9167, 0.5, 0.9167, 0.5, 0.9167, 1.0, 0.8333, 1.0, 0.8333, 0.5, 0.8333, 0.5, 0.8333, 1.0, 0.75, 1.0, 0.75, 0.5, 0.75, 0.5, 0.75, 1.0, 0.6667, 1.0, 0.6667, 0.5, 0.6667, 0.5, 0.6667, 1.0, 0.5833, 1.0, 0.5833, 0.5, 0.5833, 0.5, 0.5833, 1.0, 0.5, 1.0, 0.5, 0.5, 0.5, 0.5, 0.5, 1.0, 0.4167, 1.0, 0.4167, 0.5, 0.4167, 0.5, 0.4167, 1.0, 0.3333, 1.0, 0.3333, 0.5, 0.3333, 0.5, 0.3333, 1.0, 0.25, 1.0, 0.25, 0.5, 0.25, 0.5, 0.25, 1.0, 0.1667, 1.0, 0.1667, 0.5, 0.37, 0.4578, 0.25, 0.49, 0.13, 0.4578, 0.04215, 0.37, 0.01, 0.25, 0.04215, 0.13, 0.13, 0.04215, 0.25, 0.01, 0.37, 0.04215, 0.4578, 0.13, 0.49, 0.25, 0.4578, 0.37, 0.1667, 0.5, 0.1667, 1.0, 0.08333, 1.0, 0.08333, 0.5, 0.08333, 0.5, 0.08333, 1.0, 7.451e-08, 1.0, 7.451e-08, 0.5, 0.75, 0.49, 0.87, 0.4578, 0.9578, 0.37, 0.99, 0.25, 0.9578, 0.13, 0.87, 0.04215, 0.75, 0.01, 0.63, 0.04215, 0.5422, 0.13, 0.51, 0.25, 0.5422, 0.37, 0.63, 0.4578, 1.0, 0.5, 1.0, 1.0, 0.9167, 1.0, 0.9167, 0.5, 0.9167, 0.5, 0.9167, 1.0, 0.8333, 1.0, 0.8333, 0.5, 0.8333, 0.5, 0.8333, 1.0, 0.75, 1.0, 0.75, 0.5, 0.75, 0.5, 0.75, 1.0, 0.6667, 1.0, 0.6667, 0.5, 0.6667, 0.5, 0.6667, 1.0, 0.5833, 1.0, 0.5833, 0.5, 0.5833, 0.5, 0.5833, 1.0, 0.5, 1.0, 0.5, 0.5, 0.5, 0.5, 0.5, 1.0, 0.4167, 1.0, 0.4167, 0.5, 0.4167, 0.5, 0.4167, 1.0, 0.3333, 1.0, 0.3333, 0.5, 0.3333, 0.5, 0.3333, 1.0, 0.25, 1.0, 0.25, 0.5, 0.25, 0.5, 0.25, 1.0, 0.1667, 1.0, 0.1667, 0.5, 0.37, 0.4578, 0.25, 0.49, 0.13, 0.4578, 0.04215, 0.37, 0.01, 0.25, 0.04215, 0.13, 0.13, 0.04215, 0.25, 0.01, 0.37, 0.04215, 0.4578, 0.13, 0.49, 0.25, 0.4578, 0.37, 0.1667, 0.5, 0.1667, 1.0, 0.08333, 1.0, 0.08333, 0.5, 0.08333, 0.5, 0.08333, 1.0, 7.451e-08, 1.0, 7.451e-08, 0.5, 0.75, 0.49, 0.87, 0.4578, 0.9578, 0.37, 0.99, 0.25, 0.9578, 0.13, 0.87, 0.04215, 0.75, 0.01, 0.63, 0.04215, 0.5422, 0.13, 0.51, 0.25, 0.5422, 0.37, 0.63, 0.4578])
me_cylinder_002.update()

# ---- objects
ob_bucket = bpy.data.objects.new('bucket', me_cylinder)
ob_basket = bpy.data.objects.new('basket', me_cube_001)
ob_crank = bpy.data.objects.new('crank', me_cylinder_001)
ob_wheels = bpy.data.objects.new('wheels', me_cylinder_002)

# ---- transforms, parenting, visibility, modifiers, constraints
ob_bucket.location = (0.04969, -0.0249, 0.04918)
ob_bucket.scale = (0.7909, 0.7909, 0.7909)
ob_bucket.use_mesh_mirror_x = True
ob_bucket.use_mesh_mirror_y = True
ob_bucket.use_mesh_mirror_z = True
ob_basket.location = (0.04969, -0.2689, 0.4255)
ob_basket.scale = (0.7109, 0.7603, 0.665)
ob_crank.location = (0.3666, -0.1577, 0.5752)
ob_crank.rotation_euler = (0.0, 1.571, 0.0)
ob_crank.scale = (0.06339, 0.06339, 0.06339)
ob_wheels.location = (0.4846, -0.0249, -0.109)
ob_wheels.rotation_euler = (0.0, 1.571, 0.0)
ob_wheels.scale = (0.7909, 0.7909, 0.7909)

# ---- collection membership
col_collection.objects.link(ob_bucket)
col_collection.objects.link(ob_basket)
col_collection.objects.link(ob_crank)
col_collection.objects.link(ob_wheels)

# ---- scene / render settings (as saved in the file)
scene.frame_start = 1; scene.frame_end = 250; scene.frame_set(1)
scene.render.engine = 'BLENDER_EEVEE_NEXT'
scene.cycles.sampling_pattern = 'TABULATED_SOBOL'
scene.cycles.use_light_tree = False
scene.view_settings.view_transform = 'Filmic'
bpy.context.view_layer.update()

# ---- added for rendering (the .blend has no active camera and no usable light): camera, sun
cam_auto = bpy.data.cameras.new('AutoCamera')
cam_auto.lens = 50.0
cam_auto.sensor_width = 36.0
cam_auto.clip_end = 1000.0
ob_auto_camera = bpy.data.objects.new('AutoCamera', cam_auto)
scene.collection.objects.link(ob_auto_camera)
ob_auto_camera.location = (1.82028, -2.022, 1.81341)
ob_auto_camera.rotation_euler = (1.09748, -7.21219e-08, 0.694738)
scene.camera = ob_auto_camera
light_auto_sun = bpy.data.lights.new('AutoSun', 'SUN')
light_auto_sun.energy = 3.0
light_auto_sun.angle = 0.0523599
ob_auto_sun = bpy.data.objects.new('AutoSun', light_auto_sun)
scene.collection.objects.link(ob_auto_sun)
ob_auto_sun.rotation_euler = (0.872665, 0.174533, 0.523599)
bpy.context.view_layer.update()
